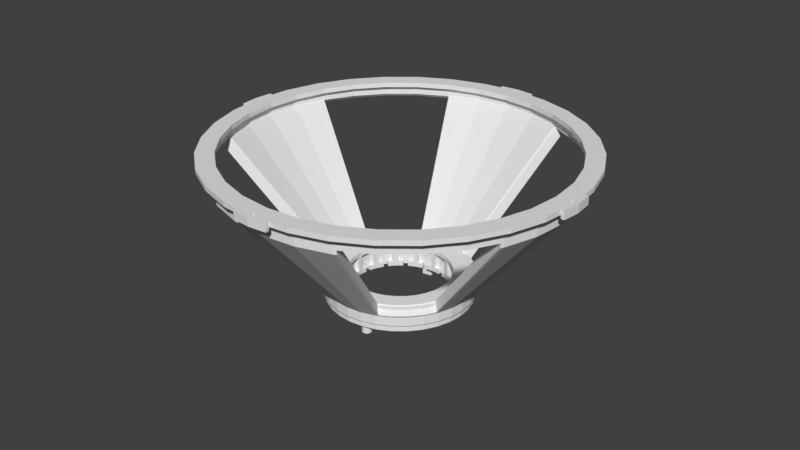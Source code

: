 # Source: Cone_Support_and_Exterior_Magnets.blend  (saved by Blender 2.79.0; exported with 4.5.12 LTS)
import bpy
from mathutils import Matrix  # noqa: F401  (used for matrix-valued properties, if any)

bpy.ops.wm.read_factory_settings(use_empty=True)
scene = bpy.context.scene
scene.name = 'Scene'

# ---- collections
col_collection_1 = bpy.data.collections.new('Collection 1'); scene.collection.children.link(col_collection_1)

# ---- world
world_world = bpy.data.worlds.new('World'); scene.world = world_world
world_world.color = (0.05088, 0.05088, 0.05088)
world_world.use_sun_shadow = False
world_world.sun_shadow_jitter_overblur = 0.0
world_world.cycles.sampling_method = 'MANUAL'

# ---- meshes
me_cylinder_003 = bpy.data.meshes.new('Cylinder.003')
me_cylinder_003.from_pydata([(0.7315, 2.415, 11.45), (0.7315, 2.414, 11.64), (0.9698, 2.342, 11.64), (0.9698, 2.342, 11.45), (0.7315, 2.415, 11.25), (0.9698, 2.342, 11.25), (0.7466, 2.464, 11.45), (0.7466, 2.464, 11.65), (0.2455, 2.511, 11.64), (0.4629, 2.46, 11.64), (0.4643, 2.465, 11.64), (0.4666, 2.469, 11.64), (0.4696, 2.473, 11.64), (0.4734, 2.476, 11.64), (0.4776, 2.478, 11.64), (0.4822, 2.479, 11.64), (0.487, 2.48, 11.64), (0.4918, 2.479, 11.64), (0.4964, 2.478, 11.64), (0.5006, 2.476, 11.64), (0.5043, 2.473, 11.64), (0.5074, 2.469, 11.64), (0.5097, 2.465, 11.64), (0.5111, 2.46, 11.64), (0.5115, 2.455, 11.64), (0.5111, 2.45, 11.64), (0.5097, 2.446, 11.64), (0.4932, 2.487, 11.64), (-2.348, 0.9662, 11.61), (-2.42, 0.728, 11.61), (-2.493, 0.4897, 11.6), (-2.485, 0.4882, 11.6), (-2.484, 0.4928, 11.6), (-2.482, 0.4971, 11.6), (-2.479, 0.5008, 11.6), (-2.475, 0.5038, 11.6), (-2.471, 0.5061, 11.6), (-2.466, 0.5075, 11.6), (-2.461, 0.508, 11.6), (-2.456, 0.5075, 11.6), (-2.452, 0.5061, 11.6), (-2.448, 0.5039, 11.6), (-2.444, 0.5008, 11.6), (-2.441, 0.4971, 11.6), (-2.439, 0.4929, 11.6), (-2.437, 0.4883, 11.6), (-2.437, 0.4835, 11.6), (-2.437, 0.4787, 11.6), (-2.439, 0.4741, 11.6), (-2.441, 0.4698, 11.6), (-2.12, 0.8718, 11.61), (-1.908, 1.268, 11.62), (-1.623, 1.616, 11.62), (-1.276, 1.901, 11.63), (-0.8796, 2.113, 11.63), (-0.4495, 2.244, 11.64), (-0.002209, 2.288, 11.64), (0.4451, 2.244, 11.64), (1.409, 2.108, 11.64), (0.5074, 2.442, 11.64), (0.5044, 2.438, 11.64), (0.5006, 2.435, 11.64), (0.4964, 2.433, 11.64), (0.4918, 2.431, 11.64), (0.487, 2.431, 11.64), (0.4822, 2.431, 11.64), (0.4776, 2.433, 11.64), (0.4734, 2.435, 11.64), (0.4697, 2.438, 11.64), (0.4666, 2.442, 11.64), (0.4643, 2.446, 11.64), (0.4629, 2.45, 11.64), (0.4625, 2.455, 11.64), (-0.002313, 2.535, 11.64), (-0.4978, 2.486, 11.64), (-0.9742, 2.341, 11.64), (-1.413, 2.107, 11.63), (-1.798, 1.79, 11.63), (-2.114, 1.405, 11.62), (-0.734, -2.424, 11.57), (-0.4957, -2.496, 11.57), (-0.4943, -2.489, 11.57), (-0.4989, -2.487, 11.57), (-0.5031, -2.485, 11.57), (-0.5068, -2.482, 11.57), (-0.5099, -2.478, 11.57), (-0.5122, -2.474, 11.57), (-0.5135, -2.47, 11.57), (-0.514, -2.465, 11.57), (-0.5136, -2.46, 11.57), (-0.5122, -2.455, 11.57), (-0.5099, -2.451, 11.57), (-0.5068, -2.447, 11.57), (-0.5031, -2.444, 11.57), (-0.4989, -2.442, 11.57), (-0.4943, -2.441, 11.57), (-0.4895, -2.44, 11.57), (-0.4847, -2.441, 11.57), (-0.4476, -2.254, 11.57), (-0.8778, -2.124, 11.57), (-1.274, -1.912, 11.57), (-1.622, -1.627, 11.58), (-1.907, -1.279, 11.58), (-2.119, -0.8832, 11.58), (-2.25, -0.4531, 11.59), (-2.294, -0.005759, 11.6), (-2.25, 0.4416, 11.6), (-2.444, 0.4661, 11.6), (-2.448, 0.4631, 11.6), (-2.452, 0.4608, 11.6), (-2.456, 0.4594, 11.6), (-2.461, 0.4589, 11.6), (-2.466, 0.4594, 11.6), (-2.471, 0.4608, 11.6), (-2.475, 0.463, 11.6), (-2.479, 0.4661, 11.6), (-2.482, 0.4698, 11.6), (-2.484, 0.4741, 11.6), (-2.485, 0.4787, 11.6), (-2.486, 0.4834, 11.6), (-2.517, 0.2419, 11.6), (-2.541, -0.005863, 11.6), (-2.492, -0.5014, 11.59), (-2.347, -0.9778, 11.58), (-2.113, -1.417, 11.58), (-1.797, -1.802, 11.57), (-1.411, -2.117, 11.57), (-0.9723, -2.352, 11.57), (1.409, 2.108, 11.25), (0.4452, 2.244, 11.24), (0.4823, 2.431, 11.25), (0.4871, 2.431, 11.25), (0.4918, 2.431, 11.25), (0.4964, 2.433, 11.25), (0.5007, 2.435, 11.25), (0.5044, 2.438, 11.25), (0.5075, 2.442, 11.25), (0.5097, 2.446, 11.25), (0.5111, 2.451, 11.25), (0.5116, 2.455, 11.25), (0.5111, 2.46, 11.25), (0.5097, 2.465, 11.25), (0.5074, 2.469, 11.25), (0.5044, 2.473, 11.25), (0.5007, 2.476, 11.25), (0.4964, 2.478, 11.25), (0.4918, 2.479, 11.25), (0.4933, 2.487, 11.25), (1.794, 1.792, 11.24), (2.11, 1.407, 11.24), (2.345, 0.9684, 11.23), (2.49, 0.4919, 11.23), (2.248, -0.451, 11.21), (2.292, -0.003665, 11.22), (2.248, 0.4436, 11.23), (2.117, 0.8737, 11.23), (1.905, 1.27, 11.24), (1.619, 1.617, 11.24), (1.272, 1.902, 11.24), (0.8754, 2.114, 11.24), (-1.623, 1.616, 11.23), (-1.908, 1.268, 11.22), (-2.12, 0.8719, 11.21), (-2.25, 0.4418, 11.21), (-2.437, 0.4788, 11.21), (-2.437, 0.4836, 11.21), (-2.437, 0.4884, 11.21), (-2.439, 0.493, 11.21), (-2.441, 0.4973, 11.21), (-2.444, 0.501, 11.21), (-2.448, 0.504, 11.21), (-2.452, 0.5063, 11.21), (-2.456, 0.5077, 11.21), (-2.461, 0.5082, 11.21), (-2.466, 0.5077, 11.21), (-2.471, 0.5063, 11.21), (-2.475, 0.504, 11.21), (-2.479, 0.501, 11.21), (-2.482, 0.4972, 11.21), (-2.484, 0.493, 11.21), (-2.485, 0.4884, 11.21), (-2.493, 0.4898, 11.21), (-2.42, 0.7281, 11.21), (-2.348, 0.9664, 11.22), (-2.114, 1.406, 11.22), (-1.798, 1.791, 11.23), (-1.413, 2.107, 11.24), (-0.9742, 2.342, 11.24), (-0.4978, 2.486, 11.24), (-0.00227, 2.535, 11.25), (0.2455, 2.511, 11.25), (0.487, 2.48, 11.25), (0.4822, 2.479, 11.25), (0.4776, 2.478, 11.25), (0.4734, 2.476, 11.25), (0.4697, 2.473, 11.25), (0.4666, 2.469, 11.25), (0.4644, 2.465, 11.25), (0.463, 2.46, 11.25), (0.4625, 2.455, 11.25), (0.463, 2.451, 11.25), (0.4644, 2.446, 11.25), (0.4667, 2.442, 11.25), (0.4697, 2.438, 11.25), (0.4734, 2.435, 11.25), (0.4777, 2.433, 11.25), (-0.002166, 2.288, 11.24), (-0.4495, 2.244, 11.24), (-0.8796, 2.113, 11.24), (-1.276, 1.901, 11.23), (0.7466, 2.464, 11.25), (0.5034, 2.538, 11.65), (0.5034, 2.538, 11.45), (-0.7491, -2.474, 11.57), (-0.5059, -2.547, 11.57), (2.418, -0.7375, 11.6), (2.49, -0.4993, 11.61), (2.514, -0.2515, 11.61), (2.539, -0.003724, 11.62), (2.49, 0.4918, 11.62), (2.345, 0.9682, 11.63), (2.11, 1.407, 11.63), (1.794, 1.792, 11.64), (0.8753, 2.114, 11.64), (1.272, 1.902, 11.64), (1.619, 1.617, 11.64), (1.905, 1.27, 11.63), (2.117, 0.8736, 11.63), (2.247, 0.4435, 11.62), (2.292, -0.003828, 11.61), (2.248, -0.4512, 11.61), (2.435, -0.4883, 11.61), (2.436, -0.4837, 11.61), (2.438, -0.4794, 11.61), (2.441, -0.4757, 11.61), (2.445, -0.4726, 11.61), (2.449, -0.4704, 11.61), (2.454, -0.469, 11.61), (2.459, -0.4685, 11.61), (2.464, -0.469, 11.61), (2.468, -0.4704, 11.61), (2.472, -0.4726, 11.61), (2.476, -0.4757, 11.61), (2.479, -0.4794, 11.61), (2.481, -0.4836, 11.61), (2.483, -0.4882, 11.61), (2.483, -0.493, 11.61), (2.483, -0.4978, 11.61), (0.9718, -2.351, 11.57), (1.411, -2.116, 11.58), (1.796, -1.8, 11.59), (2.111, -1.415, 11.59), (2.346, -0.9758, 11.6), (2.481, -0.5024, 11.61), (2.479, -0.5067, 11.61), (2.476, -0.5104, 11.61), (2.472, -0.5134, 11.61), (2.468, -0.5157, 11.61), (2.464, -0.5171, 11.61), (2.459, -0.5176, 11.61), (2.454, -0.5171, 11.61), (2.449, -0.5157, 11.61), (2.445, -0.5134, 11.61), (2.441, -0.5104, 11.61), (2.438, -0.5067, 11.61), (2.436, -0.5024, 11.61), (2.435, -0.4978, 11.61), (2.434, -0.4931, 11.61), (2.118, -0.8814, 11.6), (1.906, -1.278, 11.59), (1.621, -1.625, 11.59), (1.273, -1.911, 11.58), (0.8771, -2.123, 11.58), (0.447, -2.253, 11.57), (-0.0002727, -2.298, 11.57), (-0.4847, -2.441, 11.57), (-0.4801, -2.442, 11.57), (-0.4759, -2.444, 11.57), (-0.4721, -2.447, 11.57), (-0.4691, -2.451, 11.57), (-0.4668, -2.455, 11.57), (-0.4654, -2.46, 11.57), (-0.465, -2.465, 11.57), (-0.4654, -2.47, 11.57), (-0.4668, -2.474, 11.57), (-0.4691, -2.478, 11.57), (-0.4721, -2.482, 11.57), (-0.4758, -2.485, 11.57), (-0.4801, -2.487, 11.57), (-0.4847, -2.489, 11.57), (-0.4895, -2.489, 11.57), (-0.4943, -2.489, 11.57), (-0.2479, -2.52, 11.57), (-0.0001682, -2.545, 11.57), (0.4953, -2.496, 11.57), (-0.4476, -2.254, 11.17), (-0.8778, -2.123, 11.17), (-1.274, -1.912, 11.18), (-1.622, -1.627, 11.18), (-1.907, -1.279, 11.18), (-2.119, -0.883, 11.19), (-2.25, -0.4529, 11.19), (-2.294, -0.005595, 11.2), (0.2505, 2.563, 11.65), (-0.002292, 2.535, 11.45), (0.2455, 2.511, 11.45), (-2.348, 0.9663, 11.42), (-2.42, 0.728, 11.41), (-2.47, 0.743, 11.62), (-2.544, 0.4998, 11.61), (-2.569, 0.247, 11.61), (-2.541, -0.005782, 11.4), (-2.517, 0.242, 11.4), (-2.492, -0.5012, 11.19), (-2.541, -0.005699, 11.2), (-2.347, -0.9776, 11.19), (-2.113, -1.417, 11.18), (-1.796, -1.801, 11.18), (-1.411, -2.117, 11.17), (-0.9722, -2.352, 11.17), (-0.9722, -2.352, 11.37), (-0.734, -2.424, 11.37), (-2.493, 0.49, 10.91), (-2.42, 0.7282, 10.92), (0.2455, 2.511, 10.95), (0.4933, 2.487, 10.95), (0.7316, 2.415, 10.95), (2.49, -0.4991, 11.21), (2.483, -0.4977, 11.21), (2.483, -0.4929, 11.21), (2.483, -0.4881, 11.21), (2.481, -0.4835, 11.21), (2.479, -0.4792, 11.21), (2.476, -0.4755, 11.21), (2.472, -0.4725, 11.21), (2.468, -0.4702, 11.21), (2.464, -0.4688, 11.21), (2.459, -0.4683, 11.21), (2.454, -0.4688, 11.21), (2.449, -0.4702, 11.21), (2.445, -0.4725, 11.21), (2.441, -0.4755, 11.21), (2.438, -0.4793, 11.21), (2.436, -0.4835, 11.21), (2.435, -0.4881, 11.21), (2.539, -0.00356, 11.22), (2.515, -0.2513, 11.22), (-0.2479, -2.52, 11.17), (-0.4957, -2.496, 11.17), (-0.7339, -2.424, 11.17), (-0.5135, -2.46, 11.17), (-0.514, -2.465, 11.17), (-0.5135, -2.469, 11.17), (-0.5121, -2.474, 11.17), (-0.5098, -2.478, 11.17), (-0.5068, -2.482, 11.17), (-0.5031, -2.485, 11.17), (-0.4988, -2.487, 11.17), (-0.4942, -2.489, 11.17), (-0.4894, -2.489, 11.17), (-0.4846, -2.489, 11.17), (-0.48, -2.487, 11.17), (-0.4758, -2.485, 11.17), (-0.4721, -2.482, 11.17), (-0.469, -2.478, 11.17), (-0.4668, -2.474, 11.17), (-0.4654, -2.469, 11.17), (-0.4649, -2.465, 11.17), (-0.4654, -2.46, 11.17), (0.4471, -2.253, 11.18), (0.8772, -2.123, 11.18), (1.274, -1.911, 11.19), (1.621, -1.625, 11.19), (1.906, -1.278, 11.2), (2.118, -0.8812, 11.2), (2.434, -0.4929, 11.21), (2.435, -0.4977, 11.21), (2.436, -0.5023, 11.21), (2.438, -0.5065, 11.21), (2.441, -0.5102, 11.21), (2.445, -0.5133, 11.21), (2.449, -0.5155, 11.21), (2.454, -0.5169, 11.21), (2.459, -0.5174, 11.21), (2.464, -0.5169, 11.21), (2.468, -0.5155, 11.21), (2.472, -0.5133, 11.21), (2.476, -0.5102, 11.21), (2.479, -0.5065, 11.21), (2.481, -0.5023, 11.21), (2.418, -0.7374, 11.21), (2.346, -0.9757, 11.2), (2.111, -1.415, 11.2), (1.796, -1.8, 11.19), (1.411, -2.116, 11.18), (0.9718, -2.351, 11.18), (0.4954, -2.496, 11.17), (-0.0001259, -2.545, 11.17), (-2.517, 0.2421, 11.2), (-2.485, 0.4884, 11.21), (-2.486, 0.4836, 11.21), (-2.485, 0.4788, 11.21), (-2.484, 0.4742, 11.21), (-2.482, 0.47, 11.21), (-2.479, 0.4663, 11.21), (-2.475, 0.4632, 11.21), (-2.471, 0.4609, 11.21), (-2.466, 0.4596, 11.21), (-2.461, 0.4591, 11.21), (-2.456, 0.4596, 11.21), (-2.452, 0.461, 11.21), (-2.448, 0.4632, 11.21), (-2.444, 0.4663, 11.21), (-2.441, 0.47, 11.21), (-2.439, 0.4742, 11.21), (-2.437, 0.4788, 11.21), (-0.0002304, -2.298, 11.18), (-0.4668, -2.455, 11.17), (-0.4691, -2.451, 11.17), (-0.4721, -2.447, 11.17), (-0.4758, -2.444, 11.17), (-0.4801, -2.442, 11.17), (-0.4847, -2.441, 11.17), (-0.4895, -2.44, 11.17), (-0.4942, -2.441, 11.17), (-0.4988, -2.442, 11.17), (-0.5031, -2.444, 11.17), (-0.5068, -2.447, 11.17), (-0.5099, -2.451, 11.17), (-0.5121, -2.455, 11.17), (0.7466, 2.464, 10.95), (0.5034, 2.538, 11.25), (0.2506, 2.563, 11.45), (-0.253, -2.572, 11.57), (-0.749, -2.474, 11.37), (-0.5059, -2.547, 11.37), (2.541, -0.5094, 11.62), (2.566, -0.2566, 11.62), (2.539, -0.003643, 11.42), (2.514, -0.2514, 11.42), (-0.0001473, -2.545, 11.37), (-0.2479, -2.52, 11.37), (2.346, -0.9757, 11.4), (2.418, -0.7375, 11.41), (2.468, -0.7526, 11.61), (-2.47, 0.7431, 11.41), (-2.544, 0.4999, 11.41), (-2.569, 0.2471, 11.4), (-2.47, 0.7432, 11.21), (-2.47, 0.7433, 10.91), (-2.517, 0.2422, 10.91), (-2.544, 0.5001, 10.91), (0.2506, 2.563, 11.24), (0.2506, 2.563, 10.95), (0.5035, 2.538, 10.95), (2.515, -0.2512, 10.92), (2.49, -0.499, 10.92), (2.418, -0.7373, 10.91), (-0.2479, -2.52, 10.88), (-0.4956, -2.496, 10.88), (-0.7339, -2.424, 10.88), (-0.253, -2.572, 11.37), (-0.749, -2.474, 11.17), (-0.5058, -2.547, 11.17), (2.566, -0.2565, 11.42), (2.541, -0.5094, 11.41), (2.468, -0.7525, 11.41), (-2.544, 0.5, 11.2), (-2.569, 0.2471, 11.2), (-2.569, 0.2473, 10.9), (2.566, -0.2564, 11.21), (2.566, -0.2563, 10.92), (2.541, -0.5091, 10.91), (2.468, -0.7524, 11.2), (2.468, -0.7523, 10.91), (-0.253, -2.572, 11.17), (-0.2529, -2.572, 10.87), (-0.5058, -2.547, 10.87), (-0.749, -2.473, 10.87), (2.541, -0.5093, 11.21), (0.4933, 2.487, 11.45), (0.4933, 2.487, 11.45), (0.4932, 2.487, 11.65), (0.4932, 2.487, 11.64), (0.4933, 2.487, 11.25), (0.4933, 2.487, 11.25), (2.49, -0.4992, 11.41), (2.49, -0.4992, 11.41), (2.49, -0.4991, 11.21), (2.49, -0.4991, 11.21), (2.49, -0.4993, 11.61), (2.49, -0.4993, 11.61), (-0.4957, -2.496, 11.57), (-0.4957, -2.496, 11.57), (-0.4957, -2.496, 11.37), (-0.4957, -2.496, 11.37), (-0.4957, -2.496, 11.17), (-0.4957, -2.496, 11.17), (-2.493, 0.4897, 11.6), (-2.493, 0.4897, 11.61), (-2.493, 0.4898, 11.41), (-2.493, 0.4898, 11.41), (-2.493, 0.4898, 11.21), (-2.493, 0.4898, 11.21), (2.365, -0.4705, 9.783), (1.012, -0.2014, 0.3234), (1.032, -4.983e-08, 0.3234), (2.411, -5.313e-07, 9.778), (2.411, -0.003021, 9.782), (2.365, -0.4736, 9.788), (2.411, -0.003645, 11.29), (2.365, -0.4743, 11.29), (2.229, -0.9232, 9.789), (0.9537, -0.395, 0.3234), (1.012, -0.2014, -0.4283), (1.032, -4.354e-08, -0.4283), (1.012, 0.2014, 0.3234), (2.364, 0.4702, 9.773), (2.365, 0.4676, 9.777), (2.364, 0.4669, 11.3), (2.228, -0.9262, 9.793), (2.228, -0.9268, 11.28), (0.6959, 2.292, 11.32), (0.5567, 2.278, 11.32), (0.9003, 2.174, 11.32), (1.308, 1.957, 11.32), (1.666, 1.664, 11.31), (1.959, 1.306, 11.31), (2.177, 0.8987, 11.3), (2.311, 0.4564, 11.3), (2.357, -0.003667, 11.29), (2.312, -0.4637, 11.29), (2.178, -0.9062, 11.28), (1.96, -1.314, 11.27), (1.667, -1.671, 11.26), (1.31, -1.965, 11.26), (0.9022, -2.183, 11.25), (0.4598, -2.317, 11.25), (-0.0002106, -2.363, 11.25), (-0.4603, -2.318, 11.25), (-0.461, -2.318, 11.25), (-0.4715, -2.37, 11.25), (-0.4708, -2.371, 11.25), (-0.0001878, -2.417, 11.25), (0.4704, -2.37, 11.25), (0.9228, -2.233, 11.25), (1.34, -2.01, 11.26), (1.705, -1.71, 11.26), (2.005, -1.344, 11.27), (2.227, 0.9194, 11.31), (2.004, 1.336, 11.31), (1.704, 1.702, 11.32), (1.338, 2.002, 11.32), (0.921, 2.224, 11.32), (2.007, -1.341, 9.795), (0.8583, -0.5735, 0.3234), (0.9537, -0.395, -0.4283), (1.012, 0.2014, -0.4283), (0.9458, -0.3105, -0.4283), (0.9808, -0.1951, -0.4283), (1.0, 5.728e-08, -0.4283), (0.9808, 0.1951, -0.4283), (0.9239, 0.3827, -0.4283), (0.8315, 0.5556, -0.4283), (0.7071, 0.7071, -0.4283), (0.5556, 0.8315, -0.4283), (0.3827, 0.9239, -0.4283), (0.1951, 0.9808, -0.4283), (-3.424e-07, 1.0, -0.4283), (-0.1951, 0.9808, -0.4283), (-0.3827, 0.9239, -0.4283), (-0.5556, 0.8315, -0.4283), (-0.7071, 0.7071, -0.4283), (-0.8315, 0.5556, -0.4283), (-0.9239, 0.3827, -0.4283), (-0.9808, 0.1951, -0.4283), (-1.0, -4.489e-07, -0.4283), (-1.032, -9.148e-07, -0.4283), (-1.012, 0.2014, -0.4283), (-0.9537, 0.395, -0.4283), (-0.8583, 0.5735, -0.4283), (-0.7299, 0.7299, -0.4283), (-0.5735, 0.8583, -0.4283), (-0.395, 0.9537, -0.4283), (-0.2014, 1.012, -0.4283), (-4.101e-07, 1.032, -0.4283), (0.2014, 1.012, -0.4283), (0.395, 0.9537, -0.4283), (0.5735, 0.8583, -0.4283), (0.7299, 0.7299, -0.4283), (0.8583, 0.5735, -0.4283), (0.9537, 0.395, -0.4283), (0.9537, 0.395, 0.3234), (0.9731, 0.4031, 0.4673), (1.025, 0.2311, 0.4673), (2.356, 0.4958, 9.773), (2.359, 0.485, 10.12), (2.227, 0.9199, 10.12), (2.005, -1.343, 9.799), (0.9211, 2.225, 9.759), (0.4698, 2.362, 9.758), (0.4686, 2.362, 9.76), (0.4684, 2.361, 11.32), (-0.9027, -2.184, 11.25), (-1.311, -1.966, 11.25), (-1.668, -1.673, 11.25), (-1.961, -1.316, 11.26), (-2.18, -0.908, 11.26), (-2.314, -0.4657, 11.27), (-2.359, -0.005653, 11.27), (-2.314, 0.4544, 11.28), (-2.18, 0.8969, 11.29), (-1.963, 1.305, 11.3), (-1.953, 1.316, 11.3), (-1.955, 1.319, 11.3), (-1.665, 1.672, 11.3), (-1.311, 1.963, 11.31), (-0.9079, 2.178, 11.31), (-0.4702, 2.311, 11.32), (-0.4681, 2.306, 11.32), (-0.4622, 2.308, 11.32), (-0.002202, 2.354, 11.32), (0.4579, 2.308, 11.32), (-0.002225, 2.408, 11.32), (-0.4728, 2.361, 11.32), (-0.9253, 2.224, 11.31), (-1.342, 2.0, 11.31), (-1.708, 1.7, 11.3), (-2.007, 1.335, 11.3), (-2.23, 0.9175, 11.29), (-2.367, 0.4649, 11.28), (-2.413, -0.005676, 11.27), (-2.367, -0.4763, 11.27), (-2.229, -0.9287, 11.26), (-2.006, -1.346, 11.26), (-1.706, -1.711, 11.25), (-1.341, -2.011, 11.25), (-0.9234, -2.234, 11.25), (-0.9232, -2.233, 9.817), (-0.4714, -2.37, 9.815), (-0.4707, -2.37, 9.817), (-3.448e-05, -2.416, 9.815), (6.682e-08, -2.416, 9.815), (0.4705, -2.37, 9.814), (0.4713, -2.369, 9.813), (0.5131, -2.357, 9.812), (0.503, -2.36, 10.14), (0.923, -2.232, 10.14), (0.9386, -2.224, 10.16), (1.34, -2.009, 10.16), (1.342, -2.008, 10.17), (1.695, -1.718, 10.17), (1.705, -1.709, 10.15), (1.987, -1.366, 10.15), (1.979, -1.375, 9.799), (2.226, 0.9223, 10.13), (2.01, 1.326, 10.13), (2.004, 1.337, 10.11), (1.722, 1.68, 10.11), (1.704, 1.702, 10.08), (1.373, 1.974, 10.08), (1.381, 1.967, 9.761), (1.338, 2.002, 9.761), (1.338, 2.002, 9.76), (0.9215, 2.225, 9.759), (0.8516, -0.6214, 0.4973), (0.7479, -0.7479, 0.4973), (0.7299, -0.7299, 0.3234), (0.8583, -0.5735, -0.4283), (-0.9808, -0.1951, -0.4283), (-0.9239, -0.3827, -0.4283), (-0.8315, -0.5556, -0.4283), (-0.7071, -0.7071, -0.4283), (-0.5556, -0.8315, -0.4283), (-0.3827, -0.9239, -0.4283), (-0.1951, -0.9808, -0.4283), (-9.488e-09, -1.0, -0.4283), (0.1951, -0.9808, -0.4283), (0.3827, -0.9239, -0.4283), (0.5556, -0.8315, -0.4283), (0.7071, -0.7071, -0.4283), (0.8315, -0.5556, -0.4283), (0.9239, -0.3827, -0.4283), (0.7299, -0.7299, -0.4283), (0.5735, -0.8583, -0.4283), (0.395, -0.9537, -0.4283), (0.2014, -1.012, -0.4283), (8.807e-08, -1.032, -0.4283), (-0.2014, -1.012, -0.4283), (-0.395, -0.9537, -0.4283), (-0.5735, -0.8583, -0.4283), (-0.7299, -0.7299, -0.4283), (-0.8583, -0.5735, -0.4283), (-0.9537, -0.395, -0.4283), (-1.012, -0.2014, -0.4283), (0.9808, -0.1951, -1.0), (0.9239, -0.3827, -1.0), (1.0, 5.797e-08, -1.0), (0.9808, 0.1951, -1.0), (0.9239, 0.3827, -1.0), (0.8315, 0.5556, -1.0), (0.7071, 0.7071, -1.0), (0.5556, 0.8315, -1.0), (0.3827, 0.9239, -1.0), (0.1951, 0.9808, -1.0), (-5.396e-08, 1.0, -1.0), (-0.1951, 0.9808, -1.0), (-0.3827, 0.9239, -1.0), (-0.5556, 0.8315, -1.0), (-0.7071, 0.7071, -1.0), (-0.8315, 0.5556, -1.0), (-0.9239, 0.3827, -1.0), (-0.9808, 0.1951, -1.0), (-1.0, 9.281e-07, -1.0), (-1.032, -9.516e-07, 0.3234), (-1.012, 0.2014, 0.3234), (-0.9537, 0.395, 0.3234), (-0.8583, 0.5735, 0.3234), (-0.7299, 0.7299, 0.3234), (-0.5735, 0.8583, 0.3234), (-0.395, 0.9537, 0.3234), (-0.2014, 1.012, 0.3234), (-3.981e-07, 1.032, 0.3234), (0.2014, 1.012, 0.3234), (0.395, 0.9537, 0.3234), (0.5735, 0.8583, 0.3234), (0.7299, 0.7299, 0.3234), (0.8583, 0.5735, 0.3234), (0.8751, 0.5848, 0.4623), (0.8831, 0.5725, 0.4709), (0.9707, 0.4086, 0.4709), (0.9252, 0.3782, 0.7637), (0.9792, 0.2003, 0.7637), (0.9808, 0.1951, 0.9334), (0.981, 0.1929, 1.0), (0.9574, 0.1824, 1.0), (2.309, 0.4512, 10.45), (2.176, 0.8889, 10.45), (-1.047e-06, 2.408, 9.758), (-0.002058, 2.408, 9.761), (-1.953, 1.317, 10.46), (-1.955, 1.319, 10.46), (-1.953, 1.317, 10.48), (-1.953, 1.317, 10.48), (-1.953, 1.317, 10.48), (-1.665, 1.672, 10.46), (-1.311, 1.963, 10.46), (-0.9079, 2.178, 10.46), (-0.4702, 2.311, 10.46), (-0.4511, 2.268, 10.46), (-0.4511, 2.268, 10.47), (-0.4682, 2.307, 10.47), (-0.4682, 2.307, 10.5), (-0.4682, 2.307, 10.5), (-0.4682, 2.307, 10.5), (-0.4698, 2.362, 9.76), (-0.4726, 2.362, 9.763), (-0.5117, 2.35, 9.763), (-0.4987, 2.354, 10.18), (-0.9251, 2.224, 10.19), (-0.935, 2.219, 10.2), (-1.338, 2.003, 10.2), (-1.342, 2.001, 10.19), (-1.692, 1.713, 10.2), (-1.707, 1.701, 10.17), (-1.985, 1.363, 10.18), (-1.976, 1.373, 9.775), (-2.004, 1.339, 9.775), (-2.007, 1.335, 9.781), (-2.228, 0.9227, 9.78), (-2.23, 0.9181, 9.787), (-2.366, 0.4705, 9.785), (-2.367, 0.4656, 9.792), (-2.413, -2.766e-06, 9.791), (-2.413, -0.005066, 9.798), (-2.367, -0.4709, 9.797), (-2.367, -0.4756, 9.803), (-2.355, -0.5128, 9.803), (-2.359, -0.5021, 10.15), (-2.229, -0.9283, 10.15), (-2.224, -0.9384, 10.16), (-2.008, -1.342, 10.17), (-2.006, -1.345, 10.16), (-1.718, -1.696, 10.16), (-1.706, -1.711, 10.14), (-1.368, -1.988, 10.14), (-1.376, -1.981, 9.813), (-1.342, -2.009, 9.813), (-1.34, -2.01, 9.816), (-0.9246, -2.232, 9.815), (-0.395, -0.9537, 0.3234), (-0.2014, -1.012, 0.3234), (1.15e-07, -1.032, 0.3234), (0.2014, -1.012, 0.3234), (0.395, -0.9537, 0.3234), (0.4047, -0.9771, 0.4973), (0.2482, -1.025, 0.4973), (0.2149, -0.9748, 0.818), (0.2093, -0.9765, 1.0), (0.196, -0.9465, 1.0), (0.185, -0.9301, 1.106), (0.4496, -2.261, 10.41), (0.4729, -2.313, 10.41), (0.4722, -2.313, 10.43), (0.4722, -2.313, 10.43), (0.4722, -2.313, 10.43), (0.4718, -2.313, 10.44), (0.9086, -2.179, 10.45), (0.9022, -2.183, 10.44), (1.312, -1.963, 10.46), (1.31, -1.965, 10.45), (1.665, -1.673, 10.46), (1.955, -1.319, 10.46), (1.667, -1.671, 10.45), (1.955, -1.319, 10.45), (1.955, -1.319, 10.45), (1.955, -1.319, 10.45), (1.955, -1.32, 10.43), (1.919, -1.282, 10.43), (0.7885, -0.5268, 1.106), (0.7995, -0.5433, 1.0), (0.8221, -0.567, 1.0), (0.8183, -0.5716, 0.818), (1.96, 1.292, 10.45), (1.67, 1.646, 10.45), (1.317, 1.936, 10.45), (0.5511, 0.7905, 1.0), (0.5763, 0.8145, 1.0), (0.5833, 0.8087, 0.7164), (0.6261, 0.8373, 0.4412), (0.7421, 0.7421, 0.4412), (0.7071, -0.7071, 0.818), (0.6993, -0.7135, 0.8291), (0.7323, -0.763, 0.5104), (0.5886, -0.881, 0.5104), (0.5735, -0.8583, 0.3234), (-0.9808, -0.1951, -1.0), (-0.9239, -0.3827, -1.0), (-0.8315, -0.5556, -1.0), (-0.7071, -0.7071, -1.0), (-0.5556, -0.8315, -1.0), (-0.3827, -0.9239, -1.0), (-0.1951, -0.9808, -1.0), (-2.275e-07, -1.0, -1.0), (0.1951, -0.9808, -1.0), (0.3827, -0.9239, -1.0), (0.5556, -0.8315, -1.0), (0.7071, -0.7071, -1.0), (0.8315, -0.5556, -1.0), (-0.5735, -0.8583, 0.3234), (-0.7299, -0.7299, 0.3234), (-0.8583, -0.5735, 0.3234), (-0.9537, -0.395, 0.3234), (-1.012, -0.2014, 0.3234), (0.06667, -0.881, -1.0), (0.06539, -0.868, -1.0), (0.06159, -0.8555, -1.0), (0.05543, -0.844, -1.0), (0.04714, -0.8339, -1.0), (0.03704, -0.8256, -1.0), (0.02551, -0.8194, -1.0), (0.01301, -0.8156, -1.0), (5.303e-08, -0.8144, -1.0), (-0.01301, -0.8156, -1.0), (-0.02551, -0.8194, -1.0), (-0.03704, -0.8256, -1.0), (-0.04714, -0.8339, -1.0), (-0.05543, -0.844, -1.0), (-0.06159, -0.8555, -1.0), (-0.06539, -0.868, -1.0), (-0.06667, -0.881, -1.0), (-0.7691, 6.997e-07, -1.0), (-0.7692, -0.03041, -1.0), (-0.697, -0.03069, -1.0), (-0.6865, -0.1366, -1.0), (-0.6572, -0.2333, -1.0), (-0.7243, -0.2608, -1.0), (-0.699, -0.3225, -1.0), (-0.6322, -0.2951, -1.0), (-0.582, -0.3889, -1.0), (-0.5178, -0.4671, -1.0), (-0.5693, -0.5182, -1.0), (-0.5223, -0.5655, -1.0), (-0.4711, -0.5146, -1.0), (-0.3889, -0.582, -1.0), (-0.2996, -0.6297, -1.0), (-0.3276, -0.6966, -1.0), (-0.2661, -0.7224, -1.0), (-0.2382, -0.6557, -1.0), (-0.1366, -0.6865, -1.0), (-0.03577, -0.6965, -1.0), (-0.03603, -0.769, -1.0), (0.03064, -0.7692, -1.0), (0.03089, -0.697, -1.0), (0.1366, -0.6865, -1.0), (0.2335, -0.6571, -1.0), (0.261, -0.7242, -1.0), (0.3227, -0.6989, -1.0), (0.2953, -0.6321, -1.0), (0.3889, -0.582, -1.0), (0.4673, -0.5177, -1.0), (0.5184, -0.5691, -1.0), (0.5657, -0.5222, -1.0), (0.5147, -0.4709, -1.0), (0.582, -0.3889, -1.0), (0.6298, -0.2994, -1.0), (0.6967, -0.3274, -1.0), (0.7224, -0.2659, -1.0), (0.6558, -0.238, -1.0), (0.6865, -0.1366, -1.0), (0.6965, -0.03557, -1.0), (0.769, -0.0358, -1.0), (0.7692, 0.03087, -1.0), (0.7182, 0.03103, -1.0), (-0.06667, 0.9163, -1.0), (-0.06667, 0.7829, -1.0), (0.06667, 0.7829, -1.0), (0.6969, 0.0311, -1.0), (0.6865, 0.1366, -1.0), (0.6573, 0.2329, -1.0), (0.7244, 0.2604, -1.0), (0.6992, 0.3221, -1.0), (0.6324, 0.2947, -1.0), (0.582, 0.3889, -1.0), (0.5181, 0.4668, -1.0), (0.5696, 0.5179, -1.0), (0.5227, 0.5652, -1.0), (0.4714, 0.5143, -1.0), (0.3889, 0.582, -1.0), (0.3, 0.6296, -1.0), (0.328, 0.6964, -1.0), (0.2665, 0.7222, -1.0), (0.2386, 0.6556, -1.0), (0.1366, 0.6865, -1.0), (0.03619, 0.6964, -1.0), (0.03648, 0.769, -1.0), (-0.03018, 0.7692, -1.0), (-0.03048, 0.697, -1.0), (-0.1366, 0.6865, -1.0), (-0.2331, 0.6573, -1.0), (-0.2606, 0.7244, -1.0), (-0.3223, 0.6991, -1.0), (-0.2949, 0.6323, -1.0), (-0.3889, 0.582, -1.0), (-0.4669, 0.518, -1.0), (-0.518, 0.5695, -1.0), (-0.5653, 0.5225, -1.0), (-0.5145, 0.4712, -1.0), (-0.582, 0.3889, -1.0), (-0.6296, 0.2998, -1.0), (-0.6965, 0.3278, -1.0), (-0.7223, 0.2663, -1.0), (-0.6557, 0.2384, -1.0), (-0.6865, 0.1366, -1.0), (-0.6965, 0.03598, -1.0), (-0.769, 0.03626, -1.0), (0.06667, 0.9163, -1.0), (-0.8516, 0.6214, 0.4973), (-0.7479, 0.7479, 0.4973), (-0.7323, 0.763, 0.5104), (-0.5886, 0.881, 0.5104), (-0.5886, 0.881, 0.5104), (-0.4247, 0.9686, 0.5104), (-0.4047, 0.9771, 0.4973), (-0.2482, 1.025, 0.4973), (0.7665, 0.7171, 0.4623), (0.7228, 0.688, 0.7434), (0.8315, 0.5556, 0.7434), (0.8384, 0.5427, 0.7588), (0.9239, 0.3827, 0.7588), (0.9239, 0.3827, 1.0), (0.9808, 0.1951, 1.0), (0.5406, 0.7857, 1.0), (0.6843, 0.6678, 1.0), (0.8022, 0.5241, 1.0), (0.8898, 0.3602, 1.0), (0.9438, 0.1823, 1.0), (0.8315, 0.5556, 1.0), (0.7071, 0.7071, 1.0), (2.308, 0.4514, 10.46), (0.9301, 0.185, 1.106), (2.267, 0.451, 10.46), (2.222, 0.7324, 10.46), (2.174, 0.8892, 10.46), (-1.953, 1.317, 10.45), (-1.922, 1.284, 10.45), (-0.7885, 0.5268, 1.106), (-0.7995, 0.5433, 1.0), (-0.8221, 0.567, 1.0), (-0.8183, 0.5716, 0.818), (-0.2149, 0.9748, 0.818), (-0.2093, 0.9765, 1.0), (-0.196, 0.9465, 1.0), (-0.185, 0.9301, 1.106), (-1.016e-06, 2.312, 10.46), (-1.065e-06, 2.312, 10.47), (-0.9771, -0.4047, 0.4973), (-1.025, -0.2482, 0.4973), (-0.9748, -0.2149, 0.818), (-0.9765, -0.2093, 1.0), (-0.9465, -0.196, 1.0), (-0.9301, -0.185, 1.106), (-2.263, -0.4501, 10.42), (-2.312, -0.4718, 10.42), (-2.312, -0.4711, 10.45), (-2.312, -0.4711, 10.45), (-2.312, -0.4711, 10.45), (-2.312, -0.471, 10.45), (-2.179, -0.9085, 10.45), (-2.179, -0.9077, 10.45), (-1.963, -1.312, 10.45), (-1.674, -1.666, 10.45), (-1.961, -1.315, 10.45), (-1.321, -1.957, 10.44), (-1.668, -1.673, 10.44), (-1.322, -1.956, 10.43), (-1.322, -1.956, 10.43), (-1.322, -1.956, 10.43), (-1.322, -1.956, 10.41), (-1.28, -1.916, 10.41), (-0.5268, -0.7885, 1.106), (-0.5433, -0.7995, 1.0), (-0.567, -0.8221, 1.0), (-0.5716, -0.8183, 0.818), (-0.6214, -0.8516, 0.4973), (-0.7478, -0.7479, 0.4973), (0.4247, -0.9686, 0.5104), (0.3916, -0.9191, 0.8291), (0.3827, -0.9239, 0.818), (0.3827, -0.9239, 1.0), (0.6815, -0.687, 1.0), (0.5378, -0.8049, 1.0), (0.3739, -0.8926, 1.0), (0.5556, -0.8315, 1.0), (0.7071, -0.7071, 1.0), (0.3629, -0.8761, 1.106), (9.488e-08, -0.9483, 1.106), (9.709e-08, -2.304, 10.41), (2.133, -0.8835, 10.43), (0.8761, -0.3629, 1.106), (0.6705, -0.6705, 1.106), (1.959, 1.293, 10.46), (1.669, 1.646, 10.46), (1.315, 1.936, 10.46), (1.285, 1.923, 10.46), (0.5268, 0.7885, 1.106), (0.7071, 0.7071, 0.7164), (0.5556, -0.8315, 0.8291), (-0.06539, -0.894, -1.0), (-0.06159, -0.9065, -1.0), (-0.05543, -0.9181, -1.0), (-0.04714, -0.9282, -1.0), (-0.03704, -0.9365, -1.0), (-0.02551, -0.9426, -1.0), (-0.01301, -0.9464, -1.0), (3.463e-08, -0.9477, -1.0), (0.01301, -0.9464, -1.0), (0.02551, -0.9426, -1.0), (0.03704, -0.9365, -1.0), (0.04714, -0.9282, -1.0), (0.05543, -0.9181, -1.0), (0.06159, -0.9065, -1.0), (0.06539, -0.894, -1.0), (-0.763, -0.7323, 0.5104), (-0.881, -0.5886, 0.5104), (-0.881, -0.5886, 0.5104), (-0.9686, -0.4247, 0.5104), (0.06539, -0.868, -1.81), (0.06667, -0.881, -1.81), (0.06159, -0.8555, -1.81), (0.05543, -0.844, -1.81), (0.04714, -0.8339, -1.81), (0.03704, -0.8256, -1.81), (0.02551, -0.8194, -1.81), (0.01301, -0.8156, -1.81), (9.593e-08, -0.8144, -1.81), (-0.01301, -0.8156, -1.81), (-0.02551, -0.8194, -1.81), (-0.03704, -0.8256, -1.81), (-0.04714, -0.8339, -1.81), (-0.05543, -0.844, -1.81), (-0.06159, -0.8555, -1.81), (-0.06539, -0.868, -1.81), (-0.06667, -0.881, -1.81), (-0.769, 0.03626, 0.028), (-0.7692, -0.03041, 0.028), (-0.7563, -0.03046, 0.028), (-0.7563, -0.03046, -0.6379), (-0.7562, -0.03046, -0.6379), (-0.697, -0.03069, -0.6379), (-0.6894, -0.1074, -0.6379), (-0.6894, -0.1074, -0.6379), (-0.6894, -0.1074, 0.6362), (-0.6894, -0.1074, 0.6362), (-0.6894, -0.1074, 0.6468), (-0.7, 6.752e-07, 0.6468), (-0.7, 6.724e-07, 1.0), (-0.6865, -0.1366, 1.0), (-0.6467, -0.2679, 1.0), (-0.6467, -0.2679, 0.6468), (-0.6779, -0.1651, 0.6468), (-0.6779, -0.1651, -0.6379), (-0.6769, -0.1682, -0.6379), (-0.6572, -0.2333, -0.6379), (-0.7126, -0.256, -0.6379), (-0.7128, -0.2561, -0.6379), (-0.7128, -0.2561, 0.028), (-0.7243, -0.2608, 0.028), (-0.699, -0.3225, 0.028), (-0.6871, -0.3176, 0.028), (-0.6871, -0.3176, -0.6379), (-0.6869, -0.3176, -0.6379), (-0.6322, -0.2951, -0.6379), (-0.5957, -0.3632, -0.6379), (-0.5957, -0.3632, -0.6379), (-0.5957, -0.3632, 0.6362), (-0.5957, -0.3632, 0.6362), (-0.5957, -0.3632, 0.6468), (-0.582, -0.3889, 1.0), (-0.495, -0.495, 1.0), (-0.495, -0.495, 0.6468), (-0.563, -0.4121, 0.6468), (-0.563, -0.4121, -0.6379), (-0.5609, -0.4146, -0.6379), (-0.5178, -0.4671, -0.6379), (-0.5603, -0.5093, -0.6379), (-0.5605, -0.5094, -0.6379), (-0.5605, -0.5094, 0.028), (-0.5693, -0.5182, 0.028), (-0.5223, -0.5655, 0.028), (-0.5132, -0.5564, 0.028), (-0.5132, -0.5564, -0.6379), (-0.5131, -0.5563, -0.6379), (-0.4711, -0.5146, -0.6379), (-0.4113, -0.5637, -0.6379), (-0.4113, -0.5637, -0.6379), (-0.4113, -0.5637, 0.6362), (-0.4113, -0.5637, 0.6362), (-0.4113, -0.5637, 0.6468), (-0.3889, -0.582, 1.0), (-0.2679, -0.6467, 1.0), (-0.2679, -0.6467, 0.6468), (-0.3623, -0.5962, 0.6468), (-0.3623, -0.5962, -0.6379), (-0.3594, -0.5978, -0.6379), (-0.2996, -0.6297, -0.6379), (-0.3227, -0.685, -0.6379), (-0.3228, -0.6851, -0.6379), (-0.3228, -0.6851, 0.028), (-0.3276, -0.6966, 0.028), (-0.2661, -0.7224, 0.028), (-0.2611, -0.7105, 0.028), (-0.2611, -0.7105, -0.6379), (-0.2611, -0.7103, -0.6379), (-0.2382, -0.6557, -0.6379), (-0.1641, -0.6782, -0.6379), (-0.1641, -0.6782, -0.6379), (-0.1641, -0.6782, 0.6362), (-0.1641, -0.6782, 0.6362), (-0.1641, -0.6782, 0.6468), (-0.1366, -0.6865, 1.0), (-2.135e-07, -0.7, 1.0), (-2.6e-07, -0.7, 0.6468), (-0.1064, -0.6895, 0.6468), (-0.1064, -0.6895, -0.6379), (-0.1031, -0.6898, -0.6379), (-0.03577, -0.6965, -0.6379), (-0.03598, -0.7563, -0.6379), (-0.03598, -0.7565, -0.6379), (-0.03598, -0.7565, 0.028), (-0.03603, -0.769, 0.028), (0.03064, -0.7692, 0.028), (0.03068, -0.7563, 0.028), (0.03068, -0.7563, -0.6379), (0.03068, -0.7561, -0.6379), (0.03089, -0.697, -0.6379), (0.1082, -0.6893, -0.6379), (0.1082, -0.6893, -0.6379), (0.1082, -0.6893, 0.6362), (0.1082, -0.6893, 0.6362), (0.1082, -0.6893, 0.6468), (0.1366, -0.6865, 1.0), (0.2679, -0.6467, 1.0), (0.2679, -0.6467, 0.6468), (0.1658, -0.6777, 0.6468), (0.1658, -0.6777, -0.6379), (0.1689, -0.6767, -0.6379), (0.2335, -0.6571, -0.6379), (0.2563, -0.7125, -0.6379), (0.2563, -0.7127, -0.6379), (0.2563, -0.7127, 0.028), (0.261, -0.7242, 0.028), (0.3227, -0.6989, 0.028), (0.3178, -0.687, 0.028), (0.3178, -0.687, -0.6379), (0.3178, -0.6868, -0.6379), (0.2953, -0.6321, -0.6379), (0.3639, -0.5954, -0.6379), (0.3639, -0.5954, -0.6379), (0.3639, -0.5954, 0.6362), (0.3639, -0.5954, 0.6362), (0.3639, -0.5954, 0.6468), (0.3889, -0.582, 1.0), (0.495, -0.495, 1.0), (0.495, -0.495, 0.6468), (0.4126, -0.5625, 0.6468), (0.4126, -0.5625, -0.6379), (0.4152, -0.5604, -0.6379), (0.4673, -0.5177, -0.6379), (0.5095, -0.5602, -0.6379), (0.5096, -0.5603, -0.6379), (0.5096, -0.5603, 0.028), (0.5184, -0.5691, 0.028), (0.5657, -0.5222, 0.028), (0.5566, -0.513, 0.028), (0.5566, -0.513, -0.6379), (0.5564, -0.5129, -0.6379), (0.5147, -0.4709, -0.6379), (0.5642, -0.4107, -0.6379), (0.5642, -0.4107, -0.6379), (0.5642, -0.4107, 0.6362), (0.5642, -0.4107, 0.6362), (0.5642, -0.4107, 0.6468), (0.582, -0.3889, 1.0), (0.6467, -0.2679, 1.0), (0.6467, -0.2679, 0.6468), (0.5966, -0.3616, 0.6468), (0.5966, -0.3616, -0.6379), (0.5982, -0.3587, -0.6379), (0.6298, -0.2994, -0.6379), (0.6851, -0.3225, -0.6379), (0.6853, -0.3226, -0.6379), (0.6853, -0.3226, 0.028), (0.6967, -0.3274, 0.028), (0.7224, -0.2659, 0.028), (0.7105, -0.2609, 0.028), (0.7105, -0.2609, -0.6379), (0.7104, -0.2608, -0.6379), (0.6558, -0.238, -0.6379), (0.6784, -0.1634, -0.6379), (0.6784, -0.1633, -0.6379), (0.6784, -0.1633, 0.6362), (0.6784, -0.1634, 0.6362), (0.6784, -0.1634, 0.6468), (0.6865, -0.1366, 1.0), (0.7, 2.468e-08, 1.0), (0.7, 1.211e-08, 0.6468), (0.6893, -0.1086, 0.6468), (0.6893, -0.1086, -0.6379), (0.6896, -0.1053, -0.6379), (0.6965, -0.03557, -0.6379), (0.7562, -0.03576, -0.6379), (0.7564, -0.03576, -0.6379), (0.7564, -0.03576, 0.028), (0.769, -0.0358, 0.028), (0.7692, 0.03087, 0.028), (0.7564, 0.03091, 0.028), (0.7564, 0.03091, -0.6379), (0.7562, 0.03091, -0.6379), (0.6969, 0.0311, -0.6379), (-0.06667, 0.7829, -1.81), (-0.06667, 0.9163, -1.81), (0.06667, 0.7829, -1.81), (0.6896, 0.1059, -0.6379), (0.6896, 0.1059, -0.6379), (0.6896, 0.1059, 0.6362), (0.6896, 0.1059, 0.6362), (0.6896, 0.1059, 0.6468), (0.6865, 0.1366, 1.0), (0.6467, 0.2679, 1.0), (0.6467, 0.2679, 0.6468), (0.6783, 0.1637, 0.6468), (0.6783, 0.1637, -0.6379), (0.6774, 0.1668, -0.6379), (0.6573, 0.2329, -0.6379), (0.7127, 0.2556, -0.6379), (0.7129, 0.2557, -0.6379), (0.7129, 0.2557, 0.028), (0.7244, 0.2604, 0.028), (0.6992, 0.3221, 0.028), (0.6873, 0.3172, 0.028), (0.6873, 0.3172, -0.6379), (0.6871, 0.3172, -0.6379), (0.6324, 0.2948, -0.6379), (0.5964, 0.3619, -0.6379), (0.5964, 0.3619, -0.6379), (0.5964, 0.3619, 0.6362), (0.5964, 0.3619, 0.6362), (0.5964, 0.3619, 0.6468), (0.582, 0.3889, 1.0), (0.495, 0.495, 1.0), (0.495, 0.495, 0.6468), (0.564, 0.4109, 0.6468), (0.564, 0.4109, -0.6379), (0.5619, 0.4135, -0.6379), (0.5181, 0.4668, -0.6379), (0.5606, 0.5089, -0.6379), (0.5607, 0.509, -0.6379), (0.5607, 0.509, 0.028), (0.5696, 0.5179, 0.028), (0.5227, 0.5652, 0.028), (0.5136, 0.5562, 0.028), (0.5136, 0.5562, -0.6379), (0.5134, 0.556, -0.6379), (0.4714, 0.5143, -0.6379), (0.4124, 0.5627, -0.6379), (0.4124, 0.5627, -0.6379), (0.4124, 0.5627, 0.6362), (0.4124, 0.5627, 0.6362), (0.4124, 0.5627, 0.6468), (0.3889, 0.582, 1.0), (0.2679, 0.6467, 1.0), (0.2679, 0.6467, 0.6468), (0.3636, 0.5955, 0.6468), (0.3636, 0.5955, -0.6379), (0.3607, 0.5971, -0.6379), (0.3, 0.6296, -0.6379), (0.3231, 0.6847, -0.6379), (0.3232, 0.6849, -0.6379), (0.3232, 0.6849, 0.028), (0.328, 0.6964, 0.028), (0.2665, 0.7222, 0.028), (0.2616, 0.7104, 0.028), (0.2616, 0.7104, -0.6379), (0.2615, 0.7102, -0.6379), (0.2386, 0.6556, -0.6379), (0.1655, 0.6778, -0.6379), (0.1655, 0.6778, -0.6379), (0.1655, 0.6778, 0.6362), (0.1655, 0.6778, 0.6362), (0.1655, 0.6778, 0.6468), (0.1366, 0.6865, 1.0), (-4.133e-08, 0.7, 1.0), (-8.778e-08, 0.7, 0.6468), (0.1078, 0.6894, 0.6468), (0.1078, 0.6894, -0.6379), (0.1045, 0.6897, -0.6379), (0.03619, 0.6964, -0.6379), (0.03643, 0.7563, -0.6379), (0.03643, 0.7565, -0.6379), (0.03643, 0.7565, 0.028), (0.03648, 0.769, 0.028), (-0.03018, 0.7692, 0.028), (-0.03023, 0.7564, 0.028), (-0.03023, 0.7564, -0.6379), (-0.03024, 0.7562, -0.6379), (-0.03048, 0.697, -0.6379), (-0.1067, 0.6895, -0.6379), (-0.1067, 0.6895, -0.6379), (-0.1067, 0.6895, 0.6362), (-0.1067, 0.6895, 0.6362), (-0.1067, 0.6895, 0.6468), (-0.1366, 0.6865, 1.0), (-0.2679, 0.6467, 1.0), (-0.2679, 0.6467, 0.6468), (-0.1644, 0.6781, 0.6468), (-0.1644, 0.6781, -0.6379), (-0.1675, 0.6772, -0.6379), (-0.2331, 0.6573, -0.6379), (-0.2558, 0.7126, -0.6379), (-0.2559, 0.7128, -0.6379), (-0.2559, 0.7128, 0.028), (-0.2606, 0.7244, 0.028), (-0.3223, 0.6991, 0.028), (-0.3174, 0.6872, 0.028), (-0.3174, 0.6872, -0.6379), (-0.3174, 0.687, -0.6379), (-0.2949, 0.6323, -0.6379), (-0.3626, 0.5961, -0.6379), (-0.3626, 0.5961, -0.6379), (-0.3626, 0.5961, 0.6362), (-0.3626, 0.5961, 0.6362), (-0.3626, 0.5961, 0.6468), (-0.3889, 0.582, 1.0), (-0.495, 0.495, 1.0), (-0.495, 0.495, 0.6468), (-0.4115, 0.5635, 0.6468), (-0.4115, 0.5635, -0.6379), (-0.4141, 0.5614, -0.6379), (-0.4669, 0.518, -0.6379), (-0.5091, 0.5605, -0.6379), (-0.5092, 0.5606, -0.6379), (-0.5092, 0.5606, 0.028), (-0.518, 0.5695, 0.028), (-0.5653, 0.5225, 0.028), (-0.5563, 0.5134, 0.028), (-0.5563, 0.5134, -0.6379), (-0.5562, 0.5132, -0.6379), (-0.5145, 0.4712, -0.6379), (-0.5632, 0.4118, -0.6379), (-0.5632, 0.4118, -0.6379), (-0.5632, 0.4118, 0.6362), (-0.5632, 0.4118, 0.6362), (-0.5632, 0.4118, 0.6468), (-0.582, 0.3889, 1.0), (-0.6467, 0.2679, 1.0), (-0.6467, 0.2679, 0.6468), (-0.5959, 0.3629, 0.6468), (-0.5959, 0.3629, -0.6379), (-0.5975, 0.36, -0.6379), (-0.6296, 0.2998, -0.6379), (-0.6848, 0.3229, -0.6379), (-0.685, 0.323, -0.6379), (-0.685, 0.323, 0.028), (-0.6965, 0.3278, 0.028), (-0.7223, 0.2663, 0.028), (-0.7104, 0.2614, 0.028), (-0.7104, 0.2614, -0.6379), (-0.7102, 0.2613, -0.6379), (-0.6557, 0.2384, -0.6379), (-0.678, 0.1648, -0.6379), (-0.678, 0.1648, -0.6379), (-0.678, 0.1648, 0.6362), (-0.678, 0.1648, 0.6362), (-0.678, 0.1648, 0.6468), (-0.6865, 0.1366, 1.0), (-0.6895, 0.1071, 0.6468), (-0.6895, 0.1071, -0.6379), (-0.6898, 0.1038, -0.6379), (-0.6965, 0.03598, -0.6379), (-0.7563, 0.03621, -0.6379), (-0.7565, 0.03621, -0.6379), (-0.7565, 0.03621, 0.028), (0.06667, 0.9163, -1.81), (-0.7071, 0.7071, 0.818), (-0.6993, 0.7135, 0.8291), (-0.5556, 0.8315, 0.8291), (-0.3916, 0.9191, 0.8291), (-0.3827, 0.9239, 0.818), (0.6705, 0.6705, 1.106), (0.7885, 0.5268, 1.106), (0.8761, 0.3629, 1.106), (0.9483, 8.848e-09, 1.106), (2.311, -4.815e-07, 10.45), (2.174, 0.8892, 10.46), (-2.134, 0.8841, 10.44), (-0.8761, 0.3629, 1.106), (-0.6705, 0.6705, 1.106), (-0.6815, 0.687, 1.0), (-0.5378, 0.8049, 1.0), (-0.3739, 0.8926, 1.0), (-0.3827, 0.9239, 1.0), (-0.5556, 0.8315, 1.0), (-0.7071, 0.7071, 1.0), (-0.3629, 0.8761, 1.106), (-3.141e-07, 0.9483, 1.106), (0.4511, 2.268, 10.46), (0.4511, 2.268, 10.48), (-0.9191, -0.3916, 0.8291), (-0.9239, -0.3827, 0.818), (-0.9239, -0.3827, 1.0), (-0.687, -0.6815, 1.0), (-0.8049, -0.5378, 1.0), (-0.8926, -0.3739, 1.0), (-0.8315, -0.5556, 1.0), (-0.7071, -0.7071, 1.0), (-0.8761, -0.3629, 1.106), (-0.9483, -8.498e-07, 1.106), (-2.308, -2.687e-06, 10.43), (-0.8818, -2.129, 10.4), (-0.3629, -0.8761, 1.106), (-0.6705, -0.6705, 1.106), (-0.7071, -0.7071, 0.818), (-0.7135, -0.6993, 0.8291), (0.5268, -0.7885, 1.106), (0.1788, -0.8991, 1.106), (-2.424e-07, -0.9167, 1.106), (0.9301, -0.185, 1.106), (0.3629, 0.8761, 1.106), (0.185, 0.9301, 1.106), (-2.165e-08, 0.9167, 1.106), (0.1788, 0.8991, 1.106), (0.3508, 0.8469, 1.106), (0.5093, 0.7622, 1.106), (0.6482, 0.6482, 1.106), (0.7622, 0.5093, 1.106), (0.8469, 0.3508, 1.106), (0.8991, 0.1788, 1.106), (0.9167, 6.286e-08, 1.106), (0.8991, -0.1788, 1.106), (0.8469, -0.3508, 1.106), (0.7622, -0.5093, 1.106), (0.6482, -0.6482, 1.106), (0.5093, -0.7622, 1.106), (0.3508, -0.8469, 1.106), (-0.185, -0.9301, 1.106), (-0.4495, -2.26, 10.4), (2.265, -0.4506, 10.44), (1.959, 1.293, 10.47), (1.669, 1.646, 10.47), (1.315, 1.936, 10.47), (1.285, 1.923, 10.47), (0.8849, 2.136, 10.46), (-0.06539, -0.894, -1.81), (-0.06159, -0.9065, -1.81), (-0.05543, -0.9181, -1.81), (-0.04714, -0.9282, -1.81), (-0.03704, -0.9365, -1.81), (-0.02551, -0.9426, -1.81), (-0.01301, -0.9464, -1.81), (4.761e-08, -0.9477, -1.81), (0.01301, -0.9464, -1.81), (0.02551, -0.9426, -1.81), (0.03704, -0.9365, -1.81), (0.04714, -0.9282, -1.81), (0.05543, -0.9181, -1.81), (0.06159, -0.9065, -1.81), (0.06539, -0.894, -1.81), (-0.8315, -0.5556, 0.8291), (-0.7562, -0.1076, -0.6379), (-0.7566, 0.1037, -0.6379), (-0.7566, 0.1037, 0.6362), (-0.7562, -0.1076, 0.6362), (-0.756, -0.1076, -0.6379), (-0.7542, -0.1076, -0.6379), (-0.7542, -0.1076, 0.6362), (-0.756, -0.1076, 0.6468), (-0.7565, 0.1069, 0.6468), (-0.1105, 0.9058, 1.0), (-0.1788, 0.8991, 1.0), (-0.3508, 0.8469, 1.0), (-0.5093, 0.7622, 1.0), (-0.6482, 0.6482, 1.0), (-0.7622, 0.5093, 1.0), (-0.8469, 0.3508, 1.0), (-0.8991, 0.1788, 1.0), (-0.9167, 8.941e-07, 1.0), (-0.8991, -0.1788, 1.0), (-0.8469, -0.3508, 1.0), (-0.7622, -0.5093, 1.0), (-0.6482, -0.6482, 1.0), (-0.5093, -0.7622, 1.0), (-0.3508, -0.8469, 1.0), (-0.1788, -0.8991, 1.0), (-2.903e-07, -0.9167, 1.0), (-0.6572, -0.3889, 0.6468), (-0.7398, -0.1909, 0.6468), (-0.7398, -0.1909, -0.6379), (-0.7385, -0.1939, -0.6379), (-0.7387, -0.194, -0.6379), (-0.6574, -0.3889, -0.6379), (-0.7387, -0.194, 0.6362), (-0.6574, -0.3889, 0.6362), (-0.6572, -0.3889, -0.6379), (-0.6572, -0.3889, 0.6362), (-0.4582, -0.6109, 0.6468), (-0.6103, -0.4596, 0.6468), (-0.6103, -0.4596, -0.6379), (-0.6079, -0.4619, -0.6379), (-0.6081, -0.462, -0.6379), (-0.4583, -0.611, -0.6379), (-0.6081, -0.462, 0.6362), (-0.4583, -0.611, 0.6362), (-0.4582, -0.6109, -0.6379), (-0.4558, -0.6085, -0.6379), (-0.4558, -0.6085, 0.6362), (-0.1893, -0.7398, 0.6468), (-0.3878, -0.6583, 0.6468), (-0.3878, -0.6583, -0.6379), (-0.3847, -0.6595, -0.6379), (-0.3848, -0.6597, -0.6379), (-0.1894, -0.7399, -0.6379), (-0.3848, -0.6597, 0.6362), (-0.1894, -0.7399, 0.6362), (-0.1893, -0.7398, -0.6379), (-0.1893, -0.7398, 0.6362), (0.1084, -0.7559, 0.6468), (-0.1061, -0.7566, 0.6468), (-0.1061, -0.7566, -0.6379), (-0.1029, -0.7566, -0.6379), (-0.1029, -0.7568, -0.6379), (0.1084, -0.7561, -0.6379), (-0.1029, -0.7568, 0.6362), (0.1084, -0.7561, 0.6362), (0.1084, -0.7559, -0.6379), (0.1084, -0.7559, 0.6362), (0.1788, -0.8991, 1.0), (0.3508, -0.8469, 1.0), (0.5093, -0.7622, 1.0), (0.6482, -0.6482, 1.0), (0.7622, -0.5093, 1.0), (0.8469, -0.3508, 1.0), (0.8991, -0.1788, 1.0), (0.9167, 7.218e-08, 1.0), (0.8991, 0.1788, 1.0), (0.8469, 0.3508, 1.0), (0.7622, 0.5093, 1.0), (0.6482, 0.6482, 1.0), (0.5093, 0.7622, 1.0), (0.3508, 0.8469, 1.0), (0.1788, 0.8991, 1.0), (-6.903e-08, 0.9167, 1.0), (0.3896, -0.6568, 0.6468), (0.1917, -0.7396, 0.6468), (0.1917, -0.7396, -0.6379), (0.1947, -0.7383, -0.6379), (0.1948, -0.7385, -0.6379), (0.3896, -0.6569, -0.6379), (0.1948, -0.7385, 0.6362), (0.3896, -0.6569, 0.6362), (0.3896, -0.6568, -0.6379), (0.3896, -0.6568, 0.6362), (0.6114, -0.4575, 0.6468), (0.4603, -0.6098, 0.6468), (0.4603, -0.6098, -0.6379), (0.4626, -0.6075, -0.6379), (0.4627, -0.6076, -0.6379), (0.6115, -0.4577, -0.6379), (0.4627, -0.6076, 0.6362), (0.6115, -0.4577, 0.6362), (0.6114, -0.4575, -0.6379), (0.6064, -0.4526, -0.6379), (0.6064, -0.4526, 0.6362), (0.74, -0.1885, 0.6468), (0.6587, -0.3871, 0.6468), (0.6587, -0.3871, -0.6379), (0.6599, -0.384, -0.6379), (0.6601, -0.3841, -0.6379), (0.7401, -0.1886, -0.6379), (0.6601, -0.3841, 0.6362), (0.7401, -0.1886, 0.6362), (0.74, -0.1885, -0.6379), (0.74, -0.1885, 0.6362), (0.7562, 0.1059, 0.6468), (0.7562, -0.1086, 0.6468), (0.7562, -0.1086, -0.6379), (0.7562, -0.1053, -0.6379), (0.7564, -0.1053, -0.6379), (0.7564, 0.1059, -0.6379), (0.7564, -0.1053, 0.6362), (0.7564, 0.1059, 0.6362), (0.7562, 0.1059, -0.6379), (0.754, 0.1059, -0.6379), (0.754, 0.1059, 0.6362), (0.658, 0.3874, 0.6468), (0.7402, 0.1893, 0.6468), (0.7402, 0.1893, -0.6379), (0.7389, 0.1923, -0.6379), (0.7391, 0.1924, -0.6379), (0.6582, 0.3875, -0.6379), (0.7391, 0.1924, 0.6362), (0.6582, 0.3875, 0.6362), (0.658, 0.3874, -0.6379), (0.6547, 0.3861, -0.6379), (0.6547, 0.3861, 0.6362), (0.4595, 0.6099, 0.6468), (0.6113, 0.4583, 0.6468), (0.6113, 0.4583, -0.6379), (0.6089, 0.4606, -0.6379), (0.6091, 0.4607, -0.6379), (0.4596, 0.61, -0.6379), (0.6091, 0.4607, 0.6362), (0.4596, 0.61, 0.6362), (0.4595, 0.6099, -0.6379), (0.4582, 0.6086, -0.6379), (0.4582, 0.6086, 0.6362), (0.1909, 0.7394, 0.6468), (0.3892, 0.6574, 0.6468), (0.3892, 0.6574, -0.6379), (0.3861, 0.6587, -0.6379), (0.3862, 0.6589, -0.6379), (0.191, 0.7395, -0.6379), (0.3862, 0.6589, 0.6362), (0.191, 0.7395, 0.6362), (0.1909, 0.7394, -0.6379), (0.1895, 0.7358, -0.6379), (0.1895, 0.7358, 0.6362), (-0.1068, 0.7561, 0.6468), (0.1078, 0.7563, 0.6468), (0.1078, 0.7563, -0.6379), (0.1045, 0.7563, -0.6379), (0.1045, 0.7565, -0.6379), (-0.1068, 0.7563, -0.6379), (0.1045, 0.7565, 0.6362), (-0.1068, 0.7563, 0.6362), (-0.1068, 0.7561, -0.6379), (-0.1067, 0.7545, -0.6379), (-0.1067, 0.7545, 0.6362), (-0.3882, 0.6576, 0.6468), (-0.1901, 0.74, 0.6468), (-0.1901, 0.74, -0.6379), (-0.1931, 0.7387, -0.6379), (-0.1932, 0.7389, -0.6379), (-0.3882, 0.6578, -0.6379), (-0.1932, 0.7389, 0.6362), (-0.3882, 0.6578, 0.6362), (-0.3882, 0.6576, -0.6379), (-0.3882, 0.6576, 0.6362), (-0.6104, 0.4588, 0.6468), (-0.4589, 0.6108, 0.6468), (-0.4589, 0.6108, -0.6379), (-0.4613, 0.6084, -0.6379), (-0.4614, 0.6086, -0.6379), (-0.6105, 0.459, -0.6379), (-0.4614, 0.6086, 0.6362), (-0.6105, 0.459, 0.6362), (-0.6104, 0.4588, -0.6379), (-0.6093, 0.4578, -0.6379), (-0.6093, 0.4578, 0.6362), (-0.7396, 0.1901, 0.6468), (-0.6578, 0.3885, 0.6468), (-0.6578, 0.3885, -0.6379), (-0.6591, 0.3854, -0.6379), (-0.6593, 0.3855, -0.6379), (-0.7397, 0.1902, -0.6379), (-0.6593, 0.3855, 0.6362), (-0.7397, 0.1902, 0.6362), (-0.7396, 0.1901, -0.6379), (-0.735, 0.1882, -0.6379), (-0.735, 0.1882, 0.6362), (-0.7565, 0.1069, -0.6379), (-0.7565, 0.1037, -0.6379), (-0.5556, 0.8315, 0.8291), (-2.265, 0.4505, 10.44), (-0.9301, 0.185, 1.106), (-0.1788, -0.8991, 1.106), (-0.3508, -0.8469, 1.106), (-0.5093, -0.7622, 1.106), (-0.6482, -0.6482, 1.106), (-0.7622, -0.5093, 1.106), (-0.8469, -0.3508, 1.106), (-0.8991, -0.1788, 1.106), (-0.9167, 8.838e-07, 1.106), (-0.8991, 0.1788, 1.106), (-0.8469, 0.3508, 1.106), (-0.7622, 0.5093, 1.106), (-0.6482, 0.6482, 1.106), (-0.5093, 0.7622, 1.106), (-0.3508, 0.8469, 1.106), (-0.1788, 0.8991, 1.106), (-0.5268, 0.7885, 1.106), (-0.7885, -0.5268, 1.106), (0.8849, 2.136, 10.47), (-0.756, -0.1076, 0.6362), (-0.7565, 0.1037, 0.6362), (-0.756, -0.1076, -0.6379), (-0.7385, -0.1939, 0.6362), (-0.6079, -0.4619, 0.6362), (-0.4582, -0.6109, 0.6362), (-0.4582, -0.6109, -0.6379), (-0.3847, -0.6595, 0.6362), (-0.1029, -0.7566, 0.6362), (0.1947, -0.7383, 0.6362), (0.4626, -0.6075, 0.6362), (0.6114, -0.4575, 0.6362), (0.6114, -0.4575, -0.6379), (0.6599, -0.384, 0.6362), (0.7562, -0.1053, 0.6362), (0.7562, 0.1059, 0.6362), (0.7562, 0.1059, -0.6379), (0.7389, 0.1923, 0.6362), (0.658, 0.3874, 0.6362), (0.658, 0.3874, -0.6379), (0.6089, 0.4606, 0.6362), (0.4595, 0.6099, 0.6362), (0.4595, 0.6099, -0.6379), (0.3861, 0.6587, 0.6362), (0.1909, 0.7394, 0.6362), (0.1909, 0.7394, -0.6379), (0.1045, 0.7563, 0.6362), (-0.1068, 0.7561, 0.6362), (-0.1068, 0.7561, -0.6379), (-0.1931, 0.7387, 0.6362), (-0.4613, 0.6084, 0.6362), (-0.6104, 0.4588, 0.6362), (-0.6104, 0.4588, -0.6379), (-0.6591, 0.3854, 0.6362), (-0.7396, 0.1901, 0.6362), (-0.7396, 0.1901, -0.6379), (0.458, 2.309, 10.5), (0.9004, 2.175, 10.5), (0.9004, 2.175, 10.5), (-0.002114, 2.354, 10.5), (1.308, 1.957, 10.5), (0.458, 2.309, 10.5), (1.308, 1.957, 10.5), (-0.4622, 2.308, 10.5), (1.666, 1.664, 10.49), (0.458, 2.309, 10.48), (0.9004, 2.175, 10.48), (1.308, 1.957, 10.47), (-0.002114, 2.354, 10.5), (1.959, 1.307, 10.49), (1.666, 1.664, 10.49), (-0.002111, 2.354, 10.47), (-0.4622, 2.308, 10.47), (1.96, -1.314, 10.43), (2.178, -0.9058, 10.43), (2.312, -0.4634, 10.44), (2.357, -0.003319, 10.45), (2.312, 0.4567, 10.46), (2.177, 0.899, 10.46), (1.959, 1.307, 10.47), (1.666, 1.664, 10.47), (-0.4622, 2.308, 10.5), (2.177, 0.899, 10.49), (1.959, 1.307, 10.49), (2.177, 0.899, 10.49), (2.312, 0.4567, 10.48), (2.357, -0.003329, 10.47), (2.312, -0.4634, 10.47), (2.178, -0.9058, 10.46), (1.96, -1.314, 10.45), (2.312, 0.4567, 10.48), (2.357, -0.003329, 10.47), (2.312, -0.4634, 10.47), (2.178, -0.9058, 10.46), (1.96, -1.314, 10.45), (0.4599, -2.317, 10.43), (-0.0001228, -2.363, 10.43), (0.4599, -2.317, 10.43), (-0.4602, -2.317, 10.43), (-0.0001228, -2.363, 10.43), (-0.9026, -2.183, 10.43), (-0.4602, -2.317, 10.43), (0.4599, -2.317, 10.41), (-0.0001203, -2.363, 10.4), (-0.9026, -2.183, 10.43), (-1.31, -1.966, 10.43), (-0.4602, -2.317, 10.4), (-1.31, -1.966, 10.41), (-0.9026, -2.183, 10.4), (-1.31, -1.966, 10.43), (-2.314, -0.4654, 10.45), (-2.359, -0.005314, 10.45), (-2.314, -0.4654, 10.45), (-2.314, 0.4548, 10.46), (-2.359, -0.005314, 10.45), (-2.18, 0.8972, 10.47), (-2.314, 0.4548, 10.46), (-2.314, -0.4653, 10.42), (-2.359, -0.005305, 10.43), (-1.962, 1.305, 10.48), (-2.18, 0.8972, 10.47), (-2.314, 0.4548, 10.44), (-1.962, 1.305, 10.45), (-2.18, 0.8972, 10.44), (-1.962, 1.305, 10.48), (2.365, -0.4742, 11.21), (2.312, -0.4637, 11.21), (2.178, -0.9062, 11.2), (2.228, -0.9268, 11.2), (1.96, -1.314, 11.2), (2.005, -1.344, 11.2), (1.667, -1.671, 11.19), (1.705, -1.71, 11.19), (1.34, -2.01, 11.19), (1.31, -1.965, 11.19), (0.9229, -2.233, 11.18), (0.9022, -2.183, 11.18), (0.4598, -2.317, 11.18), (0.4704, -2.37, 11.18), (-0.02569, -2.36, 11.17), (-0.1922, -2.398, 11.17), (-0.0002027, -2.363, 11.17), (-0.0001799, -2.417, 11.17), (-0.4603, -2.318, 11.17), (-0.4708, -2.371, 11.17), (-0.9027, -2.184, 11.17), (-0.9234, -2.234, 11.17), (-2.359, -0.005623, 11.2), (-2.413, -0.005645, 11.2), (-2.314, -0.4657, 11.19), (-2.367, -0.4762, 11.19), (-2.18, -0.908, 11.19), (-2.229, -0.9287, 11.19), (-1.961, -1.316, 11.18), (-2.006, -1.346, 11.18), (-1.668, -1.673, 11.18), (-1.706, -1.711, 11.18), (-1.311, -1.966, 11.18), (-1.341, -2.011, 11.17), (2.398, 0.1324, 11.22), (2.411, -0.003614, 11.22), (2.354, -0.03927, 11.22), (2.364, 0.467, 11.23), (2.311, 0.4564, 11.23), (2.357, -0.003637, 11.22), (-2.314, 0.4545, 11.21), (-2.367, 0.465, 11.21), (2.004, 1.336, 11.24), (1.959, 1.306, 11.24), (2.227, 0.9194, 11.23), (2.177, 0.8987, 11.23), (-1.955, 1.319, 11.22), (-1.953, 1.316, 11.22), (-2.007, 1.335, 11.22), (-1.963, 1.305, 11.22), (-2.23, 0.9175, 11.21), (-2.18, 0.8969, 11.21), (1.704, 1.702, 11.24), (1.666, 1.664, 11.24), (1.308, 1.957, 11.24), (1.338, 2.002, 11.24), (0.921, 2.224, 11.25), (0.9003, 2.174, 11.25), (0.4684, 2.361, 11.25), (0.4579, 2.308, 11.25), (-0.9253, 2.224, 11.24), (-0.9079, 2.178, 11.24), (-1.311, 1.963, 11.23), (-1.342, 2.0, 11.23), (-1.665, 1.672, 11.23), (-1.708, 1.7, 11.23), (-0.4728, 2.361, 11.24), (-0.4622, 2.308, 11.24), (-0.4681, 2.306, 11.24), (-0.4702, 2.311, 11.24), (-0.002217, 2.408, 11.25), (-0.002194, 2.354, 11.24), (-2.314, 0.4545, 11.21), (-2.367, 0.465, 11.21)], [], [(0, 1, 2, 3), (4, 0, 3, 5), (1, 0, 6, 7), (8, 9, 10, 11, 12, 13, 14, 15, 16, 17, 18, 19, 20, 21, 22, 23, 24, 25, 26, 1, 27), (28, 29, 30, 31, 32, 33, 34, 35, 36, 37, 38, 39, 40, 41, 42, 43, 44, 45, 46, 47, 48, 49, 50, 51, 52, 53, 54, 55, 56, 57, 58, 2, 1, 26, 59, 60, 61, 62, 63, 64, 65, 66, 67, 68, 69, 70, 71, 72, 9, 8, 73, 74, 75, 76, 77, 78), (79, 80, 81, 82, 83, 84, 85, 86, 87, 88, 89, 90, 91, 92, 93, 94, 95, 96, 97, 98, 99, 100, 101, 102, 103, 104, 105, 106, 50, 49, 107, 108, 109, 110, 111, 112, 113, 114, 115, 116, 117, 118, 119, 31, 30, 120, 121, 122, 123, 124, 125, 126, 127), (5, 3, 2, 58, 128), (129, 1897, 1895, 1892, 1891, 1881, 1883, 1876, 1877, 1874, 152, 153, 154, 155, 156, 157, 158, 159), (160, 161, 162, 163, 1878, 1889, 1887, 1885, 1884, 1902, 1900, 1899, 1907, 1906, 1905, 1909, 1897, 129, 206, 207, 208, 209), (0, 4, 210, 6), (27, 1, 7, 211), (212, 211, 7, 6), (80, 79, 213, 214), (215, 216, 217, 218, 219, 220, 221, 222, 58, 57, 223, 224, 225, 226, 227, 228, 229, 230, 231, 232, 233, 234, 235, 236, 237, 238, 239, 240, 241, 242, 243, 244, 245, 246, 247), (248, 249, 250, 251, 252, 215, 247, 253, 254, 255, 256, 257, 258, 259, 260, 261, 262, 263, 264, 265, 266, 267, 231, 230, 268, 269, 270, 271, 272, 273, 274, 98, 97, 275, 276, 277, 278, 279, 280, 281, 282, 283, 284, 285, 286, 287, 288, 289, 290, 291, 81, 80, 292, 293, 294), (295, 296, 99, 98), (296, 297, 100, 99), (297, 298, 101, 100), (298, 299, 102, 101), (299, 300, 103, 102), (300, 301, 104, 103), (301, 302, 105, 104), (302, 163, 106, 105), (163, 162, 50, 106), (162, 161, 51, 50), (161, 160, 52, 51), (160, 209, 53, 52), (209, 208, 54, 53), (208, 207, 55, 54), (207, 206, 56, 55), (206, 129, 57, 56), (8, 27, 211, 303), (304, 73, 8, 305), (188, 74, 73, 304, 189), (187, 75, 74, 188), (186, 76, 75, 187), (185, 77, 76, 186), (184, 78, 77, 185), (183, 306, 28, 78, 184), (307, 29, 28, 306), (30, 29, 308, 309), (120, 30, 309, 310), (311, 121, 120, 312), (313, 122, 121, 311, 314), (315, 123, 122, 313), (316, 124, 123, 315), (317, 125, 124, 316), (318, 126, 125, 317), (319, 320, 127, 126, 318), (321, 79, 127, 320), (128, 58, 222, 148), (182, 181, 322, 323), (182, 307, 306, 183), (189, 304, 305, 190), (147, 190, 324, 325), (4, 147, 325, 326), (148, 222, 221, 149), (149, 221, 220, 150), (150, 220, 219, 151), (327, 328, 329, 330, 331, 332, 333, 334, 335, 336, 337, 338, 339, 340, 341, 342, 343, 344, 1838, 1873, 1872, 151, 345, 346), (347, 348, 349, 350, 351, 352, 353, 354, 355, 356, 357, 358, 359, 360, 361, 362, 363, 364, 365, 366, 367, 368, 1853, 1855, 1851, 1848, 1846, 1845, 1843, 1841, 1838, 344, 375, 376, 377, 378, 379, 380, 381, 382, 383, 384, 385, 386, 387, 388, 389, 328, 327, 390, 391, 392, 393, 394, 395, 396, 397), (398, 181, 180, 399, 400, 401, 402, 403, 404, 405, 406, 407, 408, 409, 410, 411, 412, 413, 414, 415, 164, 1879, 1861, 1863, 1865, 1867, 1869, 1871, 1859, 1857, 1853, 368, 417, 418, 419, 420, 421, 422, 423, 424, 425, 426, 427, 428, 429, 350, 349, 319, 318, 317, 316, 315, 313, 314), (153, 152, 230, 229), (154, 153, 229, 228), (155, 154, 228, 227), (156, 155, 227, 226), (157, 156, 226, 225), (158, 157, 225, 224), (159, 158, 224, 223), (129, 159, 223, 57), (210, 4, 326, 430), (431, 212, 6, 210), (432, 303, 211, 212), (292, 80, 214, 433), (79, 321, 434, 213), (435, 214, 213, 434), (217, 216, 436, 437), (438, 218, 217, 439), (151, 219, 218, 438, 345), (152, 374, 268, 230), (374, 373, 269, 268), (373, 372, 270, 269), (372, 371, 271, 270), (371, 370, 272, 271), (370, 369, 273, 272), (369, 416, 274, 273), (416, 295, 98, 274), (440, 293, 292, 441), (396, 294, 293, 440, 397), (395, 248, 294, 396), (394, 249, 248, 395), (393, 250, 249, 394), (392, 251, 250, 393), (391, 442, 252, 251, 392), (443, 215, 252, 442), (216, 215, 444, 436), (305, 8, 303, 432), (29, 307, 445, 308), (446, 309, 308, 445), (312, 120, 310, 447), (447, 310, 309, 446), (314, 311, 312, 398), (349, 321, 320, 319), (448, 182, 323, 449), (181, 398, 450, 322), (323, 322, 451, 449), (307, 182, 448, 445), (190, 305, 432, 452), (190, 452, 453, 324), (325, 324, 453, 454), (326, 325, 454, 430), (345, 438, 439, 346), (327, 346, 455, 456), (390, 327, 456, 457), (390, 443, 442, 391), (397, 440, 441, 347), (348, 347, 458, 459), (349, 348, 459, 460), (431, 210, 430, 454), (452, 432, 212, 431), (441, 292, 433, 461), (461, 433, 214, 435), (321, 349, 462, 434), (463, 435, 434, 462), (439, 217, 437, 464), (464, 437, 436, 465), (215, 443, 466, 444), (465, 436, 444, 466), (467, 446, 445, 448), (398, 312, 447, 468), (468, 447, 446, 467), (467, 448, 449, 451), (398, 468, 469, 450), (322, 450, 469, 451), (452, 431, 454, 453), (346, 439, 464, 470), (346, 470, 471, 455), (456, 455, 471, 472), (473, 390, 457, 474), (457, 456, 472, 474), (443, 390, 473, 466), (347, 441, 461, 475), (347, 475, 476, 458), (459, 458, 476, 477), (462, 349, 460, 478), (460, 459, 477, 478), (475, 461, 435, 463), (463, 462, 478, 477), (470, 464, 465, 479), (479, 465, 466, 473), (468, 467, 451, 469), (470, 479, 472, 471), (479, 473, 474, 472), (475, 463, 477, 476), (198, 197, 10, 9), (199, 198, 9, 72), (197, 196, 11, 10), (200, 199, 72, 71), (196, 195, 12, 11), (201, 200, 71, 70), (195, 194, 13, 12), (202, 201, 70, 69), (194, 193, 14, 13), (203, 202, 69, 68), (193, 192, 15, 14), (204, 203, 68, 67), (192, 191, 16, 15), (205, 204, 67, 66), (191, 146, 17, 16), (130, 205, 66, 65), (146, 145, 18, 17), (131, 130, 65, 64), (145, 144, 19, 18), (132, 131, 64, 63), (144, 143, 20, 19), (133, 132, 63, 62), (143, 142, 21, 20), (134, 133, 62, 61), (142, 141, 22, 21), (135, 134, 61, 60), (141, 140, 23, 22), (136, 135, 60, 59), (140, 139, 24, 23), (137, 136, 59, 26), (139, 138, 25, 24), (138, 137, 26, 25), (336, 335, 240, 239), (337, 336, 239, 238), (335, 334, 241, 240), (338, 337, 238, 237), (334, 333, 242, 241), (339, 338, 237, 236), (333, 332, 243, 242), (340, 339, 236, 235), (332, 331, 244, 243), (341, 340, 235, 234), (331, 330, 245, 244), (342, 341, 234, 233), (330, 329, 246, 245), (343, 342, 233, 232), (329, 328, 247, 246), (344, 343, 232, 231), (328, 389, 253, 247), (375, 344, 231, 267), (389, 388, 254, 253), (376, 375, 267, 266), (388, 387, 255, 254), (377, 376, 266, 265), (387, 386, 256, 255), (378, 377, 265, 264), (386, 385, 257, 256), (379, 378, 264, 263), (385, 384, 258, 257), (380, 379, 263, 262), (384, 383, 259, 258), (381, 380, 262, 261), (383, 382, 260, 259), (382, 381, 261, 260), (366, 365, 284, 283), (367, 366, 283, 282), (365, 364, 285, 284), (368, 367, 282, 281), (364, 363, 286, 285), (417, 368, 281, 280), (363, 362, 287, 286), (418, 417, 280, 279), (362, 361, 288, 287), (419, 418, 279, 278), (361, 360, 289, 288), (420, 419, 278, 277), (360, 359, 290, 289), (421, 420, 277, 276), (359, 358, 291, 290), (422, 421, 276, 275), (358, 357, 82, 81, 291), (423, 422, 275, 97, 96), (357, 356, 83, 82), (424, 423, 96, 95), (356, 355, 84, 83), (425, 424, 95, 94), (355, 354, 85, 84), (426, 425, 94, 93), (354, 353, 86, 85), (427, 426, 93, 92), (353, 352, 87, 86), (428, 427, 92, 91), (352, 351, 88, 87), (429, 428, 91, 90), (351, 350, 89, 88), (350, 429, 90, 89), (407, 406, 113, 112), (408, 407, 112, 111), (406, 405, 114, 113), (409, 408, 111, 110), (405, 404, 115, 114), (410, 409, 110, 109), (404, 403, 116, 115), (411, 410, 109, 108), (403, 402, 117, 116), (412, 411, 108, 107), (402, 401, 118, 117), (413, 412, 107, 49), (401, 400, 119, 118), (414, 413, 49, 48), (400, 399, 31, 119), (415, 414, 48, 47), (399, 180, 179, 32, 31), (165, 164, 415, 47, 46), (179, 178, 33, 32), (166, 165, 46, 45), (178, 177, 34, 33), (167, 166, 45, 44), (177, 176, 35, 34), (168, 167, 44, 43), (176, 175, 36, 35), (169, 168, 43, 42), (175, 174, 37, 36), (170, 169, 42, 41), (174, 173, 38, 37), (171, 170, 41, 40), (173, 172, 39, 38), (172, 171, 40, 39), (481, 482, 483, 480), (480, 484, 485, 481), (489, 486, 487, 488), (486, 490, 491, 487), (495, 492, 493, 494), (494, 496, 497, 495), (499, 500, 501, 498), (503, 501, 500, 502), (504, 505, 506, 507, 508), (509, 504, 508, 1873, 1838), (512, 513, 505, 504, 509), (506, 505, 514, 515), (507, 506, 516, 517, 518), (508, 507, 518, 1875, 1872, 1873), (520, 512, 509, 1838, 1841), (522, 523, 524, 525, 526, 527, 528, 529, 530, 531, 532, 533, 534, 535, 536, 537, 538, 539, 540, 541, 542, 543, 544, 545, 546, 547, 548, 521, 511, 510, 519, 549, 550, 551, 552, 553), (554, 555, 513, 512, 520), (505, 513, 556, 514), (516, 506, 515, 557), (558, 559, 560, 561, 562, 563, 564, 565, 566, 567, 568, 569, 570, 571, 572, 573, 574, 575, 576, 577, 578, 579, 580, 581, 582, 583, 584, 585, 586, 587, 588, 589, 590, 591, 557, 515, 514, 556), (517, 516, 592, 593, 594, 595), (518, 517, 595, 596, 597, 1882, 1875), (598, 554, 520, 1841, 1843), (599, 600, 601, 1896, 1894), (541, 540, 603, 604, 605, 606, 607, 608, 609, 610, 611, 612, 613, 614, 615, 616, 617, 618, 619, 620, 621, 622, 523, 522, 602, 623, 624, 625, 626, 627, 628, 629, 630, 631, 632, 633, 634, 635, 636, 637), (638, 639, 640, 1857, 1859), (640, 641, 1855, 1853, 1857), (641, 642, 643, 1851, 1855), (643, 644, 645, 646, 647, 1848, 1851), (647, 648, 649, 1846, 1848), (649, 650, 651, 652, 1845, 1846), (652, 653, 654, 598, 1843, 1845), (597, 655, 656, 657, 1880, 1882), (657, 658, 659, 1890, 1880), (659, 660, 661, 662, 1893, 1890), (662, 663, 664, 599, 1894, 1893), (654, 665, 666, 667, 555, 554, 598), (513, 555, 668, 556), (592, 516, 557, 591), (576, 669, 670, 671, 672, 673, 674, 675, 676, 677, 678, 679, 680, 681, 682, 558, 556, 668, 683, 684, 685, 686, 687, 688, 689, 690, 691, 692, 693, 694, 577), (695, 559, 558, 682, 696), (697, 560, 559, 695), (698, 561, 560, 697), (699, 562, 561, 698), (700, 563, 562, 699), (701, 564, 563, 700), (702, 565, 564, 701), (703, 566, 565, 702), (704, 567, 566, 703), (705, 568, 567, 704), (706, 569, 568, 705), (707, 570, 569, 706), (708, 571, 570, 707), (709, 572, 571, 708), (710, 573, 572, 709), (711, 574, 573, 710), (712, 575, 574, 711), (713, 576, 575, 712), (714, 715, 578, 577), (715, 716, 579, 578), (716, 717, 580, 579), (717, 718, 581, 580), (718, 719, 582, 581), (719, 720, 583, 582), (720, 721, 584, 583), (721, 722, 585, 584), (722, 723, 586, 585), (723, 724, 587, 586), (724, 725, 588, 587), (725, 726, 589, 588), (726, 727, 590, 589), (727, 592, 591, 590), (727, 728, 729, 730, 593, 592), (731, 732, 594, 593, 730), (595, 594, 732, 733, 734, 735, 736, 596), (737, 655, 597, 596, 736), (664, 724, 723, 600, 599), (600, 723, 722, 738, 601), (601, 738, 739, 1908, 1896), (740, 741, 1884, 1885, 742, 743, 744), (614, 1884, 1902, 615), (615, 1902, 1900, 616), (616, 1900, 1899, 617), (617, 1899, 1907, 618), (618, 1907, 748, 749, 750, 751, 752, 753, 754, 1906, 619), (739, 755, 756, 1904, 1908), (756, 757, 758, 759, 1898, 1904), (759, 760, 761, 762, 1901, 1898), (762, 763, 764, 1903, 1901), (764, 765, 766, 767, 768, 1886, 1903), (768, 769, 770, 1888, 1886), (770, 771, 772, 1911, 1879, 1888), (772, 773, 774, 1861, 631, 630, 1879, 1911), (774, 775, 776, 1863, 1861), (776, 777, 778, 779, 1865, 1863), (779, 780, 781, 782, 1867, 1865), (782, 783, 784, 1869, 1867), (784, 785, 786, 787, 788, 1871, 1869), (788, 789, 638, 1859, 1871), (789, 790, 791, 639, 638), (639, 791, 792, 642, 641, 640), (642, 792, 793, 644, 643), (644, 793, 794, 795, 796, 645), (645, 796, 797, 798, 799, 800, 801, 802, 803, 804, 805, 806, 646), (807, 648, 647, 646, 806, 808), (809, 650, 649, 648, 807, 810), (811, 651, 650, 809), (812, 653, 652, 651, 811, 813), (653, 812, 814, 815, 816, 817, 818, 819, 820, 821, 822, 665, 654), (655, 737, 823, 656), (824, 658, 657, 656, 823), (825, 660, 659, 658, 824), (660, 825, 826, 827, 828, 829, 661), (661, 829, 830, 726, 725, 663, 662), (663, 725, 724, 664), (822, 831, 832, 833, 666, 665), (667, 666, 833, 834, 835), (555, 667, 683, 668), (836, 669, 576, 713), (837, 670, 669, 836), (838, 671, 670, 837), (839, 672, 671, 838), (840, 673, 672, 839), (841, 674, 673, 840), (842, 675, 674, 841), (843, 676, 675, 842), (844, 677, 676, 843), (845, 678, 677, 844), (846, 679, 678, 845), (847, 680, 679, 846), (848, 681, 680, 847), (696, 682, 681, 848), (667, 835, 684, 683), (835, 794, 685, 684), (794, 793, 686, 685), (793, 792, 687, 686), (792, 791, 688, 687), (791, 790, 689, 688), (790, 849, 690, 689), (849, 850, 691, 690), (850, 851, 692, 691), (851, 852, 693, 692), (852, 853, 694, 693), (853, 714, 577, 694), (699, 698, 697, 695, 696, 848, 847, 846, 845, 854, 855, 856, 857, 858, 859, 860, 861, 862, 863, 864, 865, 866, 867, 868, 869, 870, 841, 840, 839, 838, 837, 836, 713, 871, 872, 873, 874, 875, 876, 877, 878, 879, 880, 881, 882, 883, 884, 885, 886, 887, 888, 889, 890, 891, 892, 893, 894, 895, 896, 897, 898, 899, 900, 901, 902, 903, 904, 905, 906, 907, 908, 909, 910, 911, 912, 913), (707, 914, 915, 916, 702, 701, 700, 699, 913, 917, 918, 919, 920, 921, 922, 923, 924, 925, 926, 927, 928, 929, 930, 931, 932, 933, 934, 935, 936, 937, 938, 939, 940, 941, 942, 943, 944, 945, 946, 947, 948, 949, 950, 951, 952, 953, 954, 955, 871, 713, 712, 711, 710, 709, 708), (705, 704, 703, 702, 916, 956, 914, 707, 706), (771, 715, 714, 773, 772), (769, 716, 715, 771, 770), (767, 717, 716, 769, 768), (766, 957, 958, 718, 717, 767), (718, 958, 959, 960, 719), (719, 960, 961, 962, 963, 720), (755, 721, 720, 963, 964, 757, 756), (738, 722, 721, 755, 739), (726, 830, 965, 728, 727), (966, 967, 968, 729, 728, 965), (730, 729, 968, 969, 731), (733, 732, 731, 969, 970, 971), (734, 733, 971), (827, 826, 972, 973, 974, 975, 976, 735, 734, 971, 970, 977, 978), (979, 736, 735, 976, 980, 981), (982, 983, 737, 736, 979), (765, 741, 740, 984, 985, 986, 987, 988, 989, 957, 766), (741, 765, 764, 763, 745), (745, 763, 762, 761, 746), (760, 747, 746, 761), (747, 760, 759, 758, 748), (757, 964, 990, 991, 992, 993, 749, 748, 758), (750, 749, 994, 995), (773, 714, 853, 775, 774), (775, 853, 852, 996, 997, 777, 776), (777, 997, 998, 999, 1000, 1001, 1002, 1003, 1004, 1005, 1006, 1007, 778), (1008, 780, 779, 778, 1007, 1009), (1010, 781, 780, 1008), (1011, 783, 782, 781, 1010, 1012), (1013, 785, 784, 783, 1011, 1014), (785, 1013, 1015, 1016, 1017, 1018, 1019, 1020, 1021, 1022, 1023, 1024, 786), (786, 1024, 1025, 850, 849, 787), (787, 849, 790, 789, 788), (835, 834, 1026, 795, 794), (1027, 1028, 797, 796, 795, 1026), (798, 797, 1028, 1029), (821, 820, 1030, 1031, 1032, 799, 798, 1029, 1033, 1034), (800, 799, 1032, 1035), (801, 800, 1036, 1037), (1038, 1039, 819, 818), (1040, 1030, 820, 819), (831, 822, 821, 1034), (1041, 823, 737, 983), (1042, 824, 823, 1041), (1043, 825, 824, 1042), (1044, 1045, 972, 826, 825, 1043), (1046, 828, 827, 978), (828, 1046, 966, 965, 830, 829), (1047, 832, 831, 1034, 1033), (834, 833, 832, 1047), (841, 870, 1048, 1049, 1050, 1051, 1052, 1053, 1054, 1055, 1056, 1057, 1058, 1059, 1060, 1061, 1062, 854, 845, 844, 843, 842), (850, 1025, 1063, 1064, 851), (851, 1064, 1065, 1066, 996, 852), (1067, 855, 854, 1068), (1069, 856, 855, 1067), (1070, 857, 856, 1069), (1071, 858, 857, 1070), (1072, 859, 858, 1071), (1073, 860, 859, 1072), (1074, 861, 860, 1073), (1075, 862, 861, 1074), (1076, 863, 862, 1075), (1077, 864, 863, 1076), (1078, 865, 864, 1077), (1079, 866, 865, 1078), (1080, 867, 866, 1079), (1081, 868, 867, 1080), (1082, 869, 868, 1081), (1083, 870, 869, 1082), (872, 871, 955, 1084, 1085), (1086, 1087, 1088, 1089, 873, 872, 1085), (1089, 1090, 1091, 1092, 1093, 1094, 1095, 1096, 1097, 874, 873), (875, 874, 1097, 1098, 1099, 1100, 1101, 1102, 1103), (876, 875, 1103, 1104, 1105, 1106, 1107), (877, 876, 1107, 1108), (1109, 1110, 1111, 1112, 878, 877, 1108), (1112, 1113, 1114, 1115, 1116, 1117, 1099, 1098, 1118, 879, 878), (880, 879, 1118, 1119, 1120, 1121, 1122, 1123, 1124), (881, 880, 1124, 1125, 1126, 1127, 1128), (882, 881, 1128, 1129), (1130, 1131, 1132, 1133, 883, 882, 1129), (1133, 1134, 1135, 1136, 1137, 1138, 1120, 1119, 1139, 884, 883), (885, 884, 1139, 1140, 1141, 1142, 1143, 1144, 1145), (886, 885, 1145, 1146, 1147, 1148, 1149), (887, 886, 1149, 1150), (1151, 1152, 1153, 1154, 888, 887, 1150), (1154, 1155, 1156, 1157, 1158, 1159, 1141, 1140, 1160, 889, 888), (890, 889, 1160, 1161, 1162, 1163, 1164, 1165, 1166), (891, 890, 1166, 1167, 1168, 1169, 1170), (892, 891, 1170, 1171), (1172, 1173, 1174, 1175, 893, 892, 1171), (1175, 1176, 1177, 1178, 1179, 1180, 1162, 1161, 1181, 894, 893), (895, 894, 1181, 1182, 1183, 1184, 1185, 1186, 1187), (896, 895, 1187, 1188, 1189, 1190, 1191), (897, 896, 1191, 1192), (1193, 1194, 1195, 1196, 898, 897, 1192), (1196, 1197, 1198, 1199, 1200, 1201, 1183, 1182, 1202, 899, 898), (900, 899, 1202, 1203, 1204, 1205, 1206, 1207, 1208), (901, 900, 1208, 1209, 1210, 1211, 1212), (902, 901, 1212, 1213), (1214, 1215, 1216, 1217, 903, 902, 1213), (1217, 1218, 1219, 1220, 1221, 1222, 1204, 1203, 1223, 904, 903), (905, 904, 1223, 1224, 1225, 1226, 1227, 1228, 1229), (906, 905, 1229, 1230, 1231, 1232, 1233), (907, 906, 1233, 1234), (1235, 1236, 1237, 1238, 908, 907, 1234), (1238, 1239, 1240, 1241, 1242, 1243, 1225, 1224, 1244, 909, 908), (910, 909, 1244, 1245, 1246, 1247, 1248, 1249, 1250), (911, 910, 1250, 1251, 1252, 1253, 1254), (912, 911, 1254, 1255), (1256, 1257, 1258, 1259, 917, 913, 912, 1255), (1260, 915, 914, 1261), (1262, 916, 915, 1260), (1259, 1263, 1264, 1265, 1266, 1267, 1246, 1245, 1268, 918, 917), (919, 918, 1268, 1269, 1270, 1271, 1272, 1273, 1274), (920, 919, 1274, 1275, 1276, 1277, 1278), (921, 920, 1278, 1279), (1280, 1281, 1282, 1283, 922, 921, 1279), (1283, 1284, 1285, 1286, 1287, 1288, 1270, 1269, 1289, 923, 922), (924, 923, 1289, 1290, 1291, 1292, 1293, 1294, 1295), (925, 924, 1295, 1296, 1297, 1298, 1299), (926, 925, 1299, 1300), (1301, 1302, 1303, 1304, 927, 926, 1300), (1304, 1305, 1306, 1307, 1308, 1309, 1291, 1290, 1310, 928, 927), (929, 928, 1310, 1311, 1312, 1313, 1314, 1315, 1316), (930, 929, 1316, 1317, 1318, 1319, 1320), (931, 930, 1320, 1321), (1322, 1323, 1324, 1325, 932, 931, 1321), (1325, 1326, 1327, 1328, 1329, 1330, 1312, 1311, 1331, 933, 932), (934, 933, 1331, 1332, 1333, 1334, 1335, 1336, 1337), (935, 934, 1337, 1338, 1339, 1340, 1341), (936, 935, 1341, 1342), (1343, 1344, 1345, 1346, 937, 936, 1342), (1346, 1347, 1348, 1349, 1350, 1351, 1333, 1332, 1352, 938, 937), (939, 938, 1352, 1353, 1354, 1355, 1356, 1357, 1358), (940, 939, 1358, 1359, 1360, 1361, 1362), (941, 940, 1362, 1363), (1364, 1365, 1366, 1367, 942, 941, 1363), (1367, 1368, 1369, 1370, 1371, 1372, 1354, 1353, 1373, 943, 942), (944, 943, 1373, 1374, 1375, 1376, 1377, 1378, 1379), (945, 944, 1379, 1380, 1381, 1382, 1383), (946, 945, 1383, 1384), (1385, 1386, 1387, 1388, 947, 946, 1384), (1388, 1389, 1390, 1391, 1392, 1393, 1375, 1374, 1394, 948, 947), (949, 948, 1394, 1395, 1396, 1397, 1398, 1399, 1400), (950, 949, 1400, 1401, 1402, 1403, 1404), (951, 950, 1404, 1405), (1406, 1407, 1408, 1409, 952, 951, 1405), (1409, 1410, 1411, 1412, 1413, 1414, 1396, 1395, 1415, 953, 952), (954, 953, 1415, 1096, 1095, 1416, 1417, 1418, 1419), (955, 954, 1419, 1420, 1421, 1422, 1084), (1423, 956, 916, 1262), (1261, 914, 956, 1423), (989, 1424, 1425, 959, 958, 957), (1425, 1426, 961, 960, 959), (962, 961, 1426, 1427), (1427, 1428, 990, 964, 963, 962), (967, 966, 1046, 978, 977), (969, 968, 967, 977, 970), (1429, 973, 972, 1045), (1430, 974, 973, 1429), (1431, 975, 974, 1430), (980, 976, 975, 1431), (981, 980, 1432, 1433), (1434, 983, 982), (1435, 1436, 986, 985), (1437, 1438, 987, 986), (988, 987, 1438, 1439, 1440, 992, 991, 1441, 1442, 1443), (1424, 989, 988, 1443), (991, 990, 1428, 1441), (993, 992, 1440, 1444), (749, 993, 1445, 994), (995, 994, 1446, 1447), (1448, 1449, 998, 997, 996, 1066), (999, 998, 1449, 1450), (1022, 1021, 1451, 1452, 1453, 1000, 999, 1450, 1454, 1455), (1001, 1000, 1453, 1456), (1002, 1001, 1457, 1458), (1459, 1460, 1020, 1019), (1461, 1451, 1021, 1020), (1462, 1023, 1022, 1455), (1023, 1462, 1463, 1063, 1025, 1024), (1026, 834, 1047, 1027), (1028, 1027, 1047, 1033, 1029), (1031, 1030, 1040, 1464), (1032, 1031, 1464, 1035), (1465, 1466, 1036, 800, 1035, 1464, 1040, 819, 1039, 1467, 1432, 980, 1431, 1430, 1429, 1045, 1468, 1469, 1445, 1470, 1471, 1472, 1473, 1474, 1475, 1476, 1477, 1478, 1479, 1480, 1481, 1482, 1483, 1484), (1037, 1036, 1485, 1486), (1487, 1467, 1039, 1038), (1488, 1041, 983, 1434), (1489, 1042, 1041, 1488), (1490, 1043, 1042, 1489), (1491, 1044, 1043, 1490), (1492, 1468, 1045, 1044), (1493, 1048, 870, 1083), (1494, 1049, 1048, 1493), (1495, 1050, 1049, 1494), (1496, 1051, 1050, 1495), (1497, 1052, 1051, 1496), (1498, 1053, 1052, 1497), (1499, 1054, 1053, 1498), (1500, 1055, 1054, 1499), (1501, 1056, 1055, 1500), (1502, 1057, 1056, 1501), (1503, 1058, 1057, 1502), (1504, 1059, 1058, 1503), (1505, 1060, 1059, 1504), (1506, 1061, 1060, 1505), (1507, 1062, 1061, 1506), (1068, 854, 1062, 1507), (1463, 1508, 1065, 1064, 1063), (1066, 1065, 1508, 1448), (1075, 1074, 1073, 1072, 1071, 1070, 1069, 1067, 1068, 1507, 1506, 1505, 1504, 1503, 1502, 1501, 1500, 1499, 1498, 1497, 1496, 1495, 1494, 1493, 1083, 1082, 1081, 1080, 1079, 1078, 1077, 1076), (1422, 1086, 1085, 1084), (1509, 1087, 1086, 1422, 1421, 1510, 1511, 1512), (1087, 1509, 1513, 1088), (1090, 1089, 1088, 1513, 1514), (1091, 1090, 1514), (1092, 1091, 1514, 1515), (1093, 1092, 1515), (1516, 1517, 1416, 1095, 1094), (1518, 1519, 1520, 1521, 1522, 1523, 1524, 1525, 1526, 1527, 1528, 1529, 1530, 1531, 1532, 1533, 1534, 1161, 1160, 1140, 1139, 1119, 1118, 1098, 1097, 1096, 1415, 1395, 1394, 1374, 1373, 1353, 1352, 1332, 1331), (1535, 1536, 1100, 1099, 1117), (1101, 1100, 1536, 1537), (1537, 1538, 1102, 1101), (1103, 1102, 1538, 1104), (1538, 1539, 1105, 1104), (1540, 1110, 1109, 1106, 1105, 1539, 1541, 1542), (1106, 1109, 1108, 1107), (1110, 1540, 1543, 1111), (1113, 1112, 1111, 1543), (1114, 1113, 1543), (1544, 1115, 1114, 1543), (1116, 1115, 1544), (1117, 1116, 1544, 1535), (1545, 1546, 1121, 1120, 1138), (1122, 1121, 1546, 1547), (1547, 1548, 1123, 1122), (1124, 1123, 1548, 1125), (1548, 1549, 1126, 1125), (1550, 1131, 1130, 1127, 1126, 1549, 1551, 1552), (1127, 1130, 1129, 1128), (1131, 1550, 1553, 1132), (1134, 1133, 1132, 1553, 1554), (1135, 1134, 1554), (1136, 1135, 1554, 1555), (1137, 1136, 1555), (1556, 1557, 1142, 1141, 1159), (1143, 1142, 1557, 1558), (1558, 1559, 1144, 1143), (1145, 1144, 1559, 1146), (1559, 1560, 1147, 1146), (1561, 1152, 1151, 1148, 1147, 1560, 1562, 1563), (1148, 1151, 1150, 1149), (1152, 1561, 1564, 1153), (1155, 1154, 1153, 1564), (1156, 1155, 1564), (1565, 1157, 1156, 1564), (1158, 1157, 1565), (1159, 1158, 1565, 1556), (1566, 1567, 1163, 1162, 1180), (1164, 1163, 1567, 1568), (1568, 1569, 1165, 1164), (1166, 1165, 1569, 1167), (1569, 1570, 1168, 1167), (1571, 1173, 1172, 1169, 1168, 1570, 1572, 1573), (1169, 1172, 1171, 1170), (1173, 1571, 1574, 1174), (1176, 1175, 1174, 1574), (1177, 1176, 1574), (1575, 1178, 1177, 1574), (1179, 1178, 1575), (1180, 1179, 1575, 1566), (1534, 1576, 1577, 1578, 1579, 1580, 1581, 1582, 1583, 1584, 1585, 1586, 1587, 1588, 1589, 1590, 1591, 1518, 1331, 1311, 1310, 1290, 1289, 1269, 1268, 1245, 1244, 1224, 1223, 1203, 1202, 1182, 1181, 1161), (1592, 1593, 1184, 1183, 1201), (1185, 1184, 1593, 1594), (1594, 1595, 1186, 1185), (1187, 1186, 1595, 1188), (1595, 1596, 1189, 1188), (1597, 1194, 1193, 1190, 1189, 1596, 1598, 1599), (1190, 1193, 1192, 1191), (1194, 1597, 1600, 1195), (1197, 1196, 1195, 1600), (1198, 1197, 1600), (1601, 1199, 1198, 1600), (1200, 1199, 1601), (1201, 1200, 1601, 1592), (1602, 1603, 1205, 1204, 1222), (1206, 1205, 1603, 1604), (1206, 1604, 1605, 1207), (1208, 1207, 1605, 1209), (1605, 1606, 1210, 1209), (1607, 1215, 1214, 1211, 1210, 1606, 1608, 1609), (1211, 1214, 1213, 1212), (1215, 1607, 1610, 1216), (1218, 1217, 1216, 1610, 1611), (1219, 1218, 1611), (1220, 1219, 1611, 1612), (1221, 1220, 1612), (1221, 1612, 1611, 1745, 1602, 1222), (1613, 1614, 1226, 1225, 1243), (1227, 1226, 1614, 1615), (1615, 1616, 1228, 1227), (1229, 1228, 1616, 1230), (1616, 1617, 1231, 1230), (1618, 1236, 1235, 1232, 1231, 1617, 1619, 1620), (1232, 1235, 1234, 1233), (1236, 1618, 1621, 1237), (1239, 1238, 1237, 1621), (1240, 1239, 1621), (1622, 1241, 1240, 1621), (1242, 1241, 1622), (1243, 1242, 1622, 1613), (1623, 1624, 1247, 1246, 1267), (1248, 1247, 1624, 1625), (1625, 1626, 1249, 1248), (1250, 1249, 1626, 1251), (1626, 1627, 1252, 1251), (1628, 1257, 1256, 1253, 1252, 1627, 1629, 1630), (1253, 1256, 1255, 1254), (1257, 1628, 1631, 1258), (1263, 1259, 1258, 1631, 1632), (1261, 1423, 1262, 1260), (1264, 1263, 1632), (1265, 1264, 1632, 1633), (1266, 1265, 1633), (1266, 1633, 1632, 1749, 1623, 1267), (1634, 1635, 1271, 1270, 1288), (1272, 1271, 1635, 1636), (1637, 1273, 1272, 1636), (1274, 1273, 1637, 1275), (1637, 1638, 1276, 1275), (1639, 1281, 1280, 1277, 1276, 1638, 1640, 1641), (1277, 1280, 1279, 1278), (1281, 1639, 1642, 1282), (1284, 1283, 1282, 1642, 1643), (1285, 1284, 1643), (1286, 1285, 1643, 1644), (1287, 1286, 1644), (1287, 1644, 1643, 1752, 1634, 1288), (1645, 1646, 1292, 1291, 1309), (1293, 1292, 1646, 1647), (1647, 1648, 1294, 1293), (1295, 1294, 1648, 1296), (1648, 1649, 1297, 1296), (1650, 1302, 1301, 1298, 1297, 1649, 1651, 1652), (1298, 1301, 1300, 1299), (1302, 1650, 1653, 1303), (1305, 1304, 1303, 1653, 1654), (1306, 1305, 1654), (1307, 1306, 1654, 1655), (1308, 1307, 1655), (1308, 1655, 1654, 1755, 1645, 1309), (1656, 1657, 1313, 1312, 1330), (1314, 1313, 1657, 1658), (1658, 1659, 1315, 1314), (1316, 1315, 1659, 1317), (1659, 1660, 1318, 1317), (1661, 1323, 1322, 1319, 1318, 1660, 1662, 1663), (1319, 1322, 1321, 1320), (1323, 1661, 1664, 1324), (1326, 1325, 1324, 1664, 1665), (1327, 1326, 1665), (1328, 1327, 1665, 1666), (1329, 1328, 1666), (1667, 1668, 1334, 1333, 1351), (1335, 1334, 1668, 1669), (1669, 1670, 1336, 1335), (1337, 1336, 1670, 1338), (1670, 1671, 1339, 1338), (1672, 1344, 1343, 1340, 1339, 1671, 1673, 1674), (1340, 1343, 1342, 1341), (1344, 1672, 1675, 1345), (1347, 1346, 1345, 1675, 1676), (1348, 1347, 1676), (1349, 1348, 1676, 1677), (1350, 1349, 1677), (1678, 1679, 1355, 1354, 1372), (1356, 1355, 1679, 1680), (1680, 1681, 1357, 1356), (1358, 1357, 1681, 1359), (1681, 1682, 1360, 1359), (1683, 1365, 1364, 1361, 1360, 1682, 1684, 1685), (1361, 1364, 1363, 1362), (1365, 1683, 1686, 1366), (1368, 1367, 1366, 1686), (1369, 1368, 1686), (1687, 1370, 1369, 1686), (1371, 1370, 1687), (1372, 1371, 1687, 1678), (1688, 1689, 1376, 1375, 1393), (1377, 1376, 1689, 1690), (1691, 1378, 1377, 1690), (1379, 1378, 1691, 1380), (1691, 1692, 1381, 1380), (1693, 1386, 1385, 1382, 1381, 1692, 1694, 1695), (1382, 1385, 1384, 1383), (1386, 1693, 1696, 1387), (1389, 1388, 1387, 1696, 1697), (1390, 1389, 1697), (1391, 1390, 1697, 1698), (1392, 1391, 1698), (1392, 1698, 1697, 1765, 1688, 1393), (1699, 1700, 1397, 1396, 1414), (1398, 1397, 1700, 1701), (1701, 1702, 1399, 1398), (1400, 1399, 1702, 1401), (1702, 1703, 1402, 1401), (1704, 1407, 1406, 1403, 1402, 1703, 1705, 1706), (1403, 1406, 1405, 1404), (1407, 1704, 1707, 1408), (1410, 1409, 1408, 1707, 1708), (1411, 1410, 1708), (1412, 1411, 1708, 1709), (1413, 1412, 1709), (1413, 1709, 1708, 1768, 1699, 1414), (1417, 1416, 1517, 1710), (1711, 1418, 1417, 1710), (1419, 1418, 1711, 1420), (1711, 1510, 1421, 1420), (1426, 1425, 1424, 1443, 1442, 1712), (1428, 1427, 1426, 1712, 1442, 1441), (1433, 1432, 1467, 1487), (1713, 1714, 1436, 1435), (1466, 1715, 1716, 1717, 1718, 1719, 1720, 1721, 1722, 1723, 1724, 1725, 1726, 1727, 1728, 1729, 1470, 1445, 993, 1444, 1730, 1437, 986, 1436, 1714, 1457, 1001, 1456, 1731, 1461, 1020, 1460, 1485, 1036), (1730, 1439, 1438, 1437), (1440, 1439, 1730, 1444), (994, 1445, 1469, 1446), (1447, 1446, 1492, 1732), (1449, 1448, 1508, 1454, 1450), (1731, 1452, 1451, 1461), (1453, 1452, 1731, 1456), (1508, 1463, 1462, 1455, 1454), (1458, 1457, 1714, 1713), (1486, 1485, 1460, 1459), (1577, 1576, 1465, 1484), (1576, 1534, 1466, 1465), (1446, 1469, 1468, 1492), (1591, 1590, 1471, 1470), (1590, 1589, 1472, 1471), (1589, 1588, 1473, 1472), (1588, 1587, 1474, 1473), (1587, 1586, 1475, 1474), (1586, 1585, 1476, 1475), (1585, 1584, 1477, 1476), (1584, 1583, 1478, 1477), (1583, 1582, 1479, 1478), (1582, 1581, 1480, 1479), (1581, 1580, 1481, 1480), (1580, 1579, 1482, 1481), (1579, 1578, 1483, 1482), (1578, 1577, 1484, 1483), (1732, 1492, 1044, 1491), (1513, 1509, 1512, 1733), (1734, 1511, 1510, 1711), (1512, 1511, 1734, 1733), (1514, 1513, 1735), (1516, 1094, 1093, 1515, 1514, 1735), (1517, 1516, 1735, 1513, 1733, 1734, 1711, 1710), (1519, 1518, 1591, 1470, 1729), (1520, 1519, 1729, 1728), (1521, 1520, 1728, 1727), (1522, 1521, 1727, 1726), (1523, 1522, 1726, 1725), (1524, 1523, 1725, 1724), (1525, 1524, 1724, 1723), (1526, 1525, 1723, 1722), (1527, 1526, 1722, 1721), (1528, 1527, 1721, 1720), (1529, 1528, 1720, 1719), (1530, 1529, 1719, 1718), (1531, 1530, 1718, 1717), (1532, 1531, 1717, 1716), (1533, 1532, 1716, 1715), (1534, 1533, 1715, 1466), (1736, 1541, 1539, 1538), (1543, 1540, 1542, 1544), (1542, 1541, 1736, 1544), (1544, 1736, 1538, 1537, 1536, 1535), (1738, 1737, 1548, 1547, 1546, 1545, 1739, 1553), (1737, 1551, 1549, 1548), (1553, 1550, 1552, 1738), (1552, 1551, 1737, 1738), (1554, 1553, 1739), (1545, 1138, 1137, 1555, 1554, 1739), (1740, 1562, 1560, 1559), (1564, 1561, 1563, 1565), (1563, 1562, 1740, 1565), (1565, 1740, 1559, 1558, 1557, 1556), (1741, 1572, 1570, 1569), (1574, 1571, 1573, 1575), (1573, 1572, 1741, 1575), (1575, 1741, 1569, 1568, 1567, 1566), (1601, 1742, 1595, 1594, 1593, 1592), (1742, 1598, 1596, 1595), (1600, 1597, 1599, 1601), (1599, 1598, 1742, 1601), (1743, 1608, 1606, 1605), (1610, 1607, 1609, 1744), (1609, 1608, 1743, 1744), (1611, 1610, 1745), (1615, 1614, 1613, 1622, 1746, 1616), (1746, 1619, 1617, 1616), (1621, 1618, 1620, 1622), (1620, 1619, 1746, 1622), (1624, 1623, 1749, 1631, 1748, 1747, 1626, 1625), (1747, 1629, 1627, 1626), (1631, 1628, 1630, 1748), (1630, 1629, 1747, 1748), (1632, 1631, 1749), (1635, 1634, 1752, 1642, 1751, 1750, 1637, 1636), (1750, 1640, 1638, 1637), (1642, 1639, 1641, 1751), (1641, 1640, 1750, 1751), (1643, 1642, 1752), (1647, 1646, 1645, 1755, 1653, 1754, 1753, 1648), (1753, 1651, 1649, 1648), (1653, 1650, 1652, 1754), (1652, 1651, 1753, 1754), (1654, 1653, 1755), (1657, 1656, 1758, 1664, 1757, 1756, 1659, 1658), (1756, 1662, 1660, 1659), (1664, 1661, 1663, 1757), (1663, 1662, 1756, 1757), (1665, 1664, 1758), (1665, 1758, 1656, 1330, 1329, 1666), (1760, 1759, 1670, 1669, 1668, 1667, 1761, 1675), (1759, 1673, 1671, 1670), (1675, 1672, 1674, 1760), (1674, 1673, 1759, 1760), (1676, 1675, 1761), (1676, 1761, 1667, 1351, 1350, 1677), (1762, 1684, 1682, 1681), (1686, 1683, 1685, 1687), (1685, 1684, 1762, 1687), (1687, 1762, 1681, 1680, 1679, 1678), (1764, 1763, 1691, 1690, 1689, 1688, 1765, 1696), (1763, 1694, 1692, 1691), (1696, 1693, 1695, 1764), (1695, 1694, 1763, 1764), (1697, 1696, 1765), (1700, 1699, 1768, 1707, 1767, 1766, 1702, 1701), (1766, 1705, 1703, 1702), (1707, 1704, 1706, 1767), (1706, 1705, 1766, 1767), (1708, 1707, 1768), (1744, 1743, 1605, 1604, 1603, 1602, 1745, 1610), (1769, 1770, 1895, 1897), (622, 621, 1909, 1897), (525, 524, 1895, 1892), (1774, 1771, 1770, 1769), (1771, 1775, 1773, 1770), (1769, 1772, 1781, 1774), (621, 620, 1905, 1909), (526, 525, 1892, 1891), (1774, 1778, 1779, 1771), (1771, 1779, 1780, 1775), (1772, 1776, 1794, 1781), (620, 619, 1906, 1905), (527, 526, 1891, 1881), (1775, 1783, 1777, 1773), (1781, 1784, 1778, 1774), (1778, 1784, 1785, 751, 750, 995, 1447, 1732, 1491, 1490, 1489, 1488, 1434, 982, 979, 981, 1433, 1487, 1038, 818, 817, 1786, 1787, 1788, 1789, 1790, 1791, 1792, 1793, 1780, 1779), (1775, 1780, 1793, 1783), (754, 753, 1794, 1776), (528, 527, 1881, 1883), (1783, 1796, 1782, 1777), (1794, 1785, 1784, 1781), (1783, 1793, 1792, 1796), (1796, 1792, 1791, 1797), (1797, 1791, 1790, 1798), (1798, 1790, 1789, 1799), (1799, 1789, 1788, 1800), (1800, 1788, 1787, 1801), (1801, 1787, 1786, 1802), (817, 816, 1802, 1786), (752, 751, 1785, 1794), (753, 752, 1794), (529, 528, 1883, 1876), (1795, 1782, 1796, 1797), (1798, 1799, 1804, 1803), (1799, 1800, 1805, 1804), (1800, 1801, 1806, 1805), (1801, 1802, 1807, 1806), (816, 815, 1807, 1802), (530, 529, 1876, 1877), (1803, 1795, 1797, 1798), (815, 814, 1807), (531, 530, 1877, 1874, 1839), (532, 531, 1839, 1840), (533, 532, 1840, 1842), (1807, 814, 812, 813, 1844, 1842), (813, 811, 809, 810, 1847, 1844), (810, 807, 808, 1849, 1847), (808, 806, 805, 1808, 1850, 1849), (538, 537, 1850, 1854), (805, 804, 1810, 1808), (539, 538, 1854, 1852, 1856), (1810, 1812, 1809, 1808), (804, 803, 1810), (1811, 1813, 1858, 1856), (1811, 1809, 1812, 1814), (1810, 1815, 1816, 1812), (803, 802, 1815, 1810), (604, 603, 1858, 1870), (1814, 1817, 1813, 1811), (1812, 1816, 1819, 1814), (802, 801, 1037, 1486, 1459, 1019, 1018, 1820, 1821, 1819, 1816, 1815), (1818, 1015, 1013, 1014, 1868, 1870), (1818, 1813, 1817, 1822), (1814, 1819, 1821, 1817), (1817, 1821, 1820, 1822), (1018, 1017, 1822, 1820), (1016, 1015, 1818), (1014, 1011, 1012, 1866, 1868), (1017, 1016, 1818, 1822), (1012, 1010, 1008, 1009, 1864, 1866), (1009, 1007, 1006, 1823, 1862, 1864), (609, 608, 1862, 1860), (1006, 1005, 1825, 1823), (610, 609, 1860, 1878), (1824, 1823, 1825, 1827), (1005, 1004, 1825), (611, 610, 1878, 1889), (1826, 1824, 1827, 1829), (1825, 1830, 1831, 1827), (1004, 1003, 1830, 1825), (612, 611, 1889, 1887), (1828, 1826, 1829, 1833), (1827, 1831, 1834, 1829), (1003, 1002, 1458, 1713, 1435, 985, 984, 1835, 1836, 1834, 1831, 1830), (1832, 742, 1885, 1887), (1832, 1828, 1833, 1837), (1829, 1834, 1836, 1833), (1833, 1836, 1835, 1837), (1837, 1835, 984, 740, 744), (743, 742, 1832), (744, 743, 1832, 1837), (1877, 1876, 1803, 1804), (1855, 1851, 544, 543), (1856, 1852, 1854, 1809, 1811), (1901, 1903, 627, 626), (1894, 1896, 602, 522, 553), (1890, 1893, 552, 551), (1887, 1889, 1828, 1832), (1872, 1875, 1882, 1880, 1890, 1893, 1894, 1896, 130, 131, 132, 133, 134, 135, 136, 137, 138, 139, 140, 141, 142, 143, 144, 145, 146, 147, 4, 5, 128, 148, 149, 150, 151), (1848, 1846, 546, 545), (1857, 1853, 1855, 543, 542), (1860, 1862, 1823, 1824), (1874, 1839, 152), (1865, 1867, 634, 633), (1870, 1868, 605, 604), (1839, 1874, 1877, 1804, 1805), (1875, 1882, 549, 519), (1885, 1884, 614, 613), (1908, 1904, 624, 623), (1907, 1899, 747, 748), (1847, 1849, 536, 535), (1892, 1895, 1770, 1773), (1845, 1843, 548, 547), (1893, 1894, 553, 552), (1880, 1890, 551, 550), (1896, 1908, 623, 602), (1856, 1858, 603, 540, 539), (1881, 1891, 1777, 1782), (1897, 1909, 1772, 1769), (1870, 1858, 1813, 1818), (1904, 1898, 625, 624), (1889, 1878, 1910, 1826, 1828), (1873, 1872, 1875, 519, 510), (1851, 1848, 545, 544), (1841, 1838, 511, 521), (1868, 1866, 606, 605), (1842, 1840, 1806, 1807), (1900, 1902, 745, 746), (1886, 1888, 629, 628), (1861, 1863, 632, 631), (1883, 1881, 1782, 1795), (1903, 1886, 628, 627), (1871, 1859, 637, 636), (1866, 1864, 607, 606), (1899, 1900, 746, 747), (1844, 1847, 535, 534), (1887, 1885, 613, 612), (1864, 1862, 608, 607), (1898, 1901, 626, 625), (1839, 1840, 1842, 1844, 1847, 1849, 1850, 1854, 1852, 369, 370, 371, 372, 373, 374, 152), (1897, 1895, 524, 523, 622), (1878, 1860, 1824, 1826, 1910), (1842, 1844, 534, 533), (1852, 1856, 1858, 1870, 1868, 1866, 1864, 1862, 1860, 1878, 163, 302, 301, 300, 299, 298, 297, 296, 295, 416, 369), (1896, 1908, 1904, 1898, 1901, 1903, 1886, 1888, 1879, 164, 165, 166, 167, 168, 169, 170, 171, 172, 173, 174, 175, 176, 177, 178, 179, 180, 181, 182, 183, 184, 185, 186, 187, 188, 189, 190, 147, 146, 191, 192, 193, 194, 195, 196, 197, 198, 199, 200, 201, 202, 203, 204, 205, 130), (1859, 1857, 542, 541, 637), (1891, 1892, 1773, 1777), (1846, 1845, 547, 546), (1867, 1869, 635, 634), (1840, 1839, 1805, 1806), (1854, 1850, 1808, 1809), (1882, 1880, 550, 549), (1888, 1879, 630, 629), (1876, 1883, 1795, 1803), (1863, 1865, 633, 632), (1905, 1906, 754, 1776), (1849, 1850, 537, 536), (1909, 1905, 1776, 1772), (1843, 1841, 521, 548), (1869, 1871, 636, 635), (1902, 1884, 741, 745), (1838, 1873, 510, 511)])
me_cylinder_003.use_remesh_preserve_volume = False
me_cylinder_003.use_remesh_preserve_attributes = False
me_cylinder_003.use_mirror_vertex_groups = False
me_cylinder_003.update()

# ---- objects
ob_exterior_magnets_001 = bpy.data.objects.new('Exterior Magnets.001', me_cylinder_003)

# ---- transforms, parenting, visibility, modifiers, constraints
ob_exterior_magnets_001.location = (0.0, 0.0, 7.485)
ob_exterior_magnets_001.rotation_euler = (-0.002479, 0.0006422, 0.1959)
ob_exterior_magnets_001.scale = (30.0, 30.0, 5.0)
ob_exterior_magnets_001.lineart.crease_threshold = 0.0

# ---- collection membership
col_collection_1.objects.link(ob_exterior_magnets_001)

# ---- scene / render settings (as saved in the file)
scene.frame_start = 1; scene.frame_end = 250; scene.frame_set(1)
scene.render.engine = 'BLENDER_EEVEE_NEXT'
scene.render.resolution_percentage = 50
scene.render.dither_intensity = 0.0
scene.cycles.use_denoising = False
scene.cycles.samples = 128
scene.cycles.sampling_pattern = 'TABULATED_SOBOL'
scene.cycles.use_adaptive_sampling = False
scene.cycles.use_light_tree = False
scene.cycles.blur_glossy = 0.0
scene.cycles.sample_clamp_indirect = 0.0
scene.view_settings.view_transform = 'Standard'
scene.unit_settings.scale_length = 0.001
bpy.context.view_layer.update()

# ---- added for rendering (the .blend has no active camera and no usable light): camera, sun
cam_auto = bpy.data.cameras.new('AutoCamera')
cam_auto.lens = 50.0
cam_auto.sensor_width = 36.0
cam_auto.clip_end = 4303.75
ob_auto_camera = bpy.data.objects.new('AutoCamera', cam_auto)
scene.collection.objects.link(ob_auto_camera)
ob_auto_camera.location = (245.224, -294.356, 228.277)
ob_auto_camera.rotation_euler = (1.09748, -7.21219e-08, 0.694738)
scene.camera = ob_auto_camera
light_auto_sun = bpy.data.lights.new('AutoSun', 'SUN')
light_auto_sun.energy = 3.0
light_auto_sun.angle = 0.0523599
ob_auto_sun = bpy.data.objects.new('AutoSun', light_auto_sun)
scene.collection.objects.link(ob_auto_sun)
ob_auto_sun.rotation_euler = (0.872665, 0.174533, 0.523599)
bpy.context.view_layer.update()
